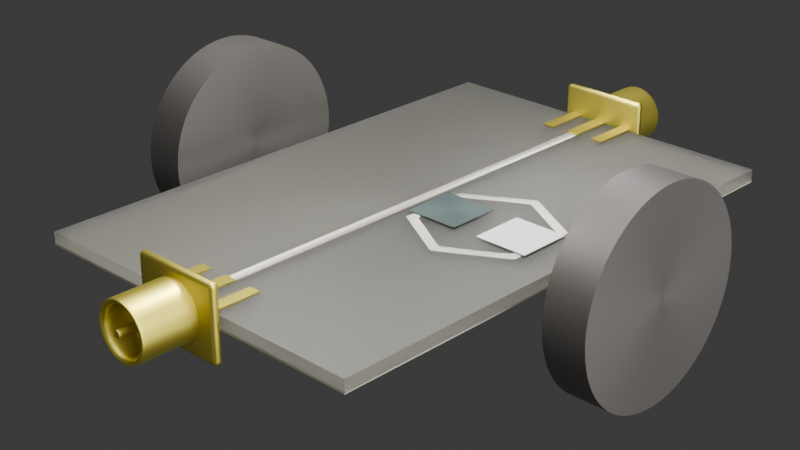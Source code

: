 # Source: 3d_model.blend  (saved by Blender 4.3.34; exported with 4.5.12 LTS)
import bpy
from mathutils import Matrix  # noqa: F401  (used for matrix-valued properties, if any)

bpy.ops.wm.read_factory_settings(use_empty=True)
scene = bpy.context.scene
scene.name = 'Scene'

# ---- collections
col_collection = bpy.data.collections.new('Collection'); scene.collection.children.link(col_collection)

# ---- materials (node trees are filled in below, after node groups)
mat_dielectric = bpy.data.materials.new('dielectric')
mat_dielectric.alpha_threshold = 0.0
mat_dielectric.roughness = 0.5
mat_dielectric.line_color = (0.0, 0.0, 0.0, 1.0)
mat_copper = bpy.data.materials.new('copper')
mat_brass = bpy.data.materials.new('brass')
mat_material_001 = bpy.data.materials.new('Material.001')
mat_py = bpy.data.materials.new('Py')
mat_yig = bpy.data.materials.new('YIG')

# ---- material node trees
mat_dielectric.use_nodes = True; mat_dielectric.node_tree.nodes.clear()
_N = mat_dielectric.node_tree.nodes; _L = mat_dielectric.node_tree.links
n0 = _N.new('ShaderNodeOutputMaterial'); n0.name = 'Material Output'; n0.location = (410, 325)
n1 = _N.new('ShaderNodeBsdfPrincipled'); n1.name = 'Principled BSDF'; n1.location = (-410, 307)
n1.inputs[3].default_value = 1.45
n2 = _N.new('ShaderNodeBsdfGlass'); n2.name = 'Glass BSDF'; n2.location = (43, 319)
n2.inputs[0].default_value = (0.6789, 0.6789, 0.6789, 1.0)
n2.inputs[1].default_value = 0.679
n2.inputs[2].default_value = 1.7
_L.new(n2.outputs[0], n0.inputs[0])
n0.is_active_output = True
mat_copper.use_nodes = True; mat_copper.node_tree.nodes.clear()
_N = mat_copper.node_tree.nodes; _L = mat_copper.node_tree.links
n0 = _N.new('ShaderNodeBsdfPrincipled'); n0.name = 'Principled BSDF'; n0.location = (-285, 304)
n1 = _N.new('ShaderNodeOutputMaterial'); n1.name = 'Material Output'; n1.location = (300, 300)
n2 = _N.new('ShaderNodeBsdfMetallic'); n2.name = 'Metallic BSDF'; n2.location = (-7, 270)
n2.inputs[0].default_value = (0.6163, 0.5976, 0.5121, 1.0)
n2.inputs[1].default_value = (0.3235, 0.3376, 0.3575, 1.0)
n2.inputs[4].default_value = 0.7036
n2.inputs[5].default_value = 0.4473
n2.inputs[6].default_value = 0.4945
_L.new(n2.outputs[0], n1.inputs[0])
n1.is_active_output = True
mat_brass.use_nodes = True; mat_brass.node_tree.nodes.clear()
_N = mat_brass.node_tree.nodes; _L = mat_brass.node_tree.links
n0 = _N.new('ShaderNodeBsdfPrincipled'); n0.name = 'Principled BSDF'; n0.location = (-285, 304)
n1 = _N.new('ShaderNodeOutputMaterial'); n1.name = 'Material Output'; n1.location = (300, 300)
n2 = _N.new('ShaderNodeBsdfMetallic'); n2.name = 'Metallic BSDF'; n2.location = (-7, 270)
n2.inputs[0].default_value = (0.7621, 0.6507, 0.1043, 1.0)
n2.inputs[4].default_value = 0.4236
n2.inputs[6].default_value = 0.1127
_L.new(n2.outputs[0], n1.inputs[0])
n1.is_active_output = True
mat_material_001.use_nodes = True; mat_material_001.node_tree.nodes.clear()
_N = mat_material_001.node_tree.nodes; _L = mat_material_001.node_tree.links
n0 = _N.new('ShaderNodeBsdfPrincipled'); n0.name = 'Principled BSDF'; n0.location = (-307, 287)
n0.inputs[0].default_value = (0.6974, 0.6974, 0.6974, 1.0)
n0.inputs[1].default_value = 0.6255
n0.inputs[8].default_value = 0.09091
n1 = _N.new('ShaderNodeOutputMaterial'); n1.name = 'Material Output'; n1.location = (300, 300)
n2 = _N.new('ShaderNodeTexNoise'); n2.name = 'Noise Texture'; n2.location = (-511, 210)
n2.noise_type = 'HYBRID_MULTIFRACTAL'
n2.inputs[2].default_value = 85.7
n2.inputs[3].default_value = 1.7
n2.inputs[4].default_value = 0.4
n3 = _N.new('ShaderNodeBsdfMetallic'); n3.name = 'Metallic BSDF'; n3.location = (20, 276)
n3.inputs[0].default_value = (0.1751, 0.1642, 0.1541, 1.0)
n3.inputs[2].default_value = (2.757, 7.313, 2.231)
n3.inputs[4].default_value = 0.6091
n3.inputs[5].default_value = 0.1309
n3.inputs[6].default_value = 0.1418
_L.new(n2.outputs[0], n0.inputs[2])
_L.new(n3.outputs[0], n1.inputs[0])
n1.is_active_output = True
mat_py.use_nodes = True; mat_py.node_tree.nodes.clear()
_N = mat_py.node_tree.nodes; _L = mat_py.node_tree.links
n0 = _N.new('ShaderNodeBsdfPrincipled'); n0.name = 'Principled BSDF'; n0.location = (10, 300)
n1 = _N.new('ShaderNodeOutputMaterial'); n1.name = 'Material Output'; n1.location = (300, 300)
n2 = _N.new('ShaderNodeBsdfMetallic'); n2.name = 'Metallic BSDF'; n2.location = (-282, 290)
n2.inputs[0].default_value = (0.09955, 0.1325, 0.1263, 1.0)
n2.inputs[4].default_value = 0.7764
n2.inputs[5].default_value = 0.2691
_L.new(n2.outputs[0], n1.inputs[0])
n1.is_active_output = True
mat_yig.use_nodes = True; mat_yig.node_tree.nodes.clear()
_N = mat_yig.node_tree.nodes; _L = mat_yig.node_tree.links
n0 = _N.new('ShaderNodeBsdfPrincipled'); n0.name = 'Principled BSDF'; n0.location = (10, 300)
n1 = _N.new('ShaderNodeOutputMaterial'); n1.name = 'Material Output'; n1.location = (300, 300)
n2 = _N.new('ShaderNodeBsdfAnisotropic'); n2.name = 'Glossy BSDF'; n2.location = (-278, 266)
n2.inputs[1].default_value = 0.8889
_L.new(n2.outputs[0], n1.inputs[0])
n1.is_active_output = True

# ---- world
world_world = bpy.data.worlds.new('World'); scene.world = world_world
world_world.use_nodes = True; world_world.node_tree.nodes.clear()
_N = world_world.node_tree.nodes; _L = world_world.node_tree.links
n0 = _N.new('ShaderNodeOutputWorld'); n0.name = 'World Output'; n0.location = (300, 300)
n1 = _N.new('ShaderNodeBackground'); n1.name = 'Background'; n1.location = (10, 300)
n1.inputs[0].default_value = (0.05088, 0.05088, 0.05088, 1.0)
_L.new(n1.outputs[0], n0.inputs[0])
n0.is_active_output = True
world_world.color = (0.05088, 0.05088, 0.05088)
world_world.sun_shadow_jitter_overblur = 0.0

# ---- cameras
cam_camera_001 = bpy.data.cameras.new('Camera.001')
cam_camera_001.clip_start = 1e-05
cam_camera_001.clip_end = 1.0
cam_camera_001.lens = 189.0
cam_camera_001.sensor_width = 100.0

# ---- lights
light_point = bpy.data.lights.new('Point', 'POINT')
light_point.energy = 0.01
light_point_001 = bpy.data.lights.new('Point.001', 'POINT')
light_point_001.energy = 0.01
light_area = bpy.data.lights.new('Area', 'AREA')
light_area.energy = 0.03
light_area.size = 1.0
light_area.size_y = 1.0
light_area_001 = bpy.data.lights.new('Area.001', 'AREA')
light_area_001.energy = 0.2
light_area_001.size = 0.3471
light_area_001.size_y = 1.0
light_area_002 = bpy.data.lights.new('Area.002', 'AREA')
light_area_002.energy = 0.005
light_area_002.size = 1.0
light_area_002.size_y = 1.0
light_area_004 = bpy.data.lights.new('Area.004', 'AREA')
light_area_004.energy = 0.05
light_area_004.size = 1.0
light_area_004.size_y = 1.0
light_spot_001 = bpy.data.lights.new('Spot.001', 'SPOT')
light_spot_001.energy = 5.0
light_spot_001.spot_size = 0.03491

# ---- meshes
me_cube = bpy.data.meshes.new('Cube')
me_cube.from_pydata([(0.015, 0.01, 0.00032), (0.015, 0.01, -0.00032), (0.015, -0.01, 0.00032), (0.015, -0.01, -0.00032), (-0.015, 0.01, 0.00032), (-0.015, 0.01, -0.00032), (-0.015, -0.01, 0.00032), (-0.015, -0.01, -0.00032)], [], [(0, 4, 6, 2), (3, 2, 6, 7), (7, 6, 4, 5), (5, 1, 3, 7), (1, 0, 2, 3), (5, 4, 0, 1)])
_uv = me_cube.uv_layers.new(name='UVMap')
_uv.uv.foreach_set('vector', [0.625, 0.5, 0.875, 0.5, 0.875, 0.75, 0.625, 0.75, 0.375, 0.75, 0.625, 0.75, 0.625, 1.0, 0.375, 1.0, 0.375, 0.0, 0.625, 0.0, 0.625, 0.25, 0.375, 0.25, 0.125, 0.5, 0.375, 0.5, 0.375, 0.75, 0.125, 0.75, 0.375, 0.5, 0.625, 0.5, 0.625, 0.75, 0.375, 0.75, 0.375, 0.25, 0.625, 0.25, 0.625, 0.5, 0.375, 0.5])
me_cube.materials.append(mat_dielectric)
me_cube.use_mirror_vertex_groups = False
me_cube.update()
me_cube_001 = bpy.data.meshes.new('Cube.001')
me_cube_001.from_pydata([(0.015, 0.01, -0.0003025), (0.015, 0.01, -0.0004056), (0.015, -0.01, -0.0003025), (0.015, -0.01, -0.0004056), (-0.015, 0.01, -0.0003025), (-0.015, 0.01, -0.0004056), (-0.015, -0.01, -0.0003025), (-0.015, -0.01, -0.0004056)], [], [(0, 4, 6, 2), (3, 2, 6, 7), (7, 6, 4, 5), (5, 1, 3, 7), (1, 0, 2, 3), (5, 4, 0, 1)])
_uv = me_cube_001.uv_layers.new(name='UVMap')
_uv.uv.foreach_set('vector', [0.625, 0.5, 0.875, 0.5, 0.875, 0.75, 0.625, 0.75, 0.375, 0.75, 0.625, 0.75, 0.625, 1.0, 0.375, 1.0, 0.375, 0.0, 0.625, 0.0, 0.625, 0.25, 0.375, 0.25, 0.125, 0.5, 0.375, 0.5, 0.375, 0.75, 0.125, 0.75, 0.375, 0.5, 0.625, 0.5, 0.625, 0.75, 0.375, 0.75, 0.375, 0.25, 0.625, 0.25, 0.625, 0.5, 0.375, 0.5])
me_cube_001.materials.append(mat_copper)
me_cube_001.use_mirror_vertex_groups = False
me_cube_001.update()
me_cube_002 = bpy.data.meshes.new('Cube.002')
me_cube_002.from_pydata([(-0.015, -0.000285, 0.0003025), (-0.015, -0.000285, 0.0003375), (-0.015, 0.000285, 0.0003025), (-0.015, 0.000285, 0.0003375), (0.015, -0.000285, 0.0003025), (0.015, -0.000285, 0.0003375), (0.015, 0.000285, 0.0003025), (0.015, 0.000285, 0.0003375)], [], [(0, 1, 3, 2), (2, 3, 7, 6), (6, 7, 5, 4), (4, 5, 1, 0), (2, 6, 4, 0), (7, 3, 1, 5)])
_uv = me_cube_002.uv_layers.new(name='UVMap')
_uv.uv.foreach_set('vector', [0.375, 0.0, 0.625, 0.0, 0.625, 0.25, 0.375, 0.25, 0.375, 0.25, 0.625, 0.25, 0.625, 0.5, 0.375, 0.5, 0.375, 0.5, 0.625, 0.5, 0.625, 0.75, 0.375, 0.75, 0.375, 0.75, 0.625, 0.75, 0.625, 1.0, 0.375, 1.0, 0.125, 0.5, 0.375, 0.5, 0.375, 0.75, 0.125, 0.75, 0.625, 0.5, 0.875, 0.5, 0.875, 0.75, 0.625, 0.75])
me_cube_002.materials.append(mat_copper)
me_cube_002.update()
me_torus = bpy.data.meshes.new('Torus')
me_torus.from_pydata([(0.004, 0.0, 0.0), (0.00385, 0.0, 0.0002598), (0.00355, 0.0, 0.0002598), (0.0034, 0.0, 3.674e-20), (0.00355, 0.0, -0.0002598), (0.00385, 0.0, -0.0002598), (0.002, 0.003464, 0.0), (0.001925, 0.003334, 0.0002598), (0.001775, 0.003074, 0.0002598), (0.0017, 0.002944, 3.674e-20), (0.001775, 0.003074, -0.0002598), (0.001925, 0.003334, -0.0002598), (-0.002, 0.003464, 0.0), (-0.001925, 0.003334, 0.0002598), (-0.001775, 0.003074, 0.0002598), (-0.0017, 0.002944, 3.674e-20), (-0.001775, 0.003074, -0.0002598), (-0.001925, 0.003334, -0.0002598), (-0.004, 3.497e-10, 0.0), (-0.00385, 3.366e-10, 0.0002598), (-0.00355, 3.104e-10, 0.0002598), (-0.0034, 2.972e-10, 3.674e-20), (-0.00355, 3.104e-10, -0.0002598), (-0.00385, 3.366e-10, -0.0002598), (-0.002, -0.003464, 0.0), (-0.001925, -0.003334, 0.0002598), (-0.001775, -0.003074, 0.0002598), (-0.0017, -0.002944, 3.674e-20), (-0.001775, -0.003074, -0.0002598), (-0.001925, -0.003334, -0.0002598), (0.002, -0.003464, 0.0), (0.001925, -0.003334, 0.0002598), (0.001775, -0.003074, 0.0002598), (0.0017, -0.002944, 3.674e-20), (0.001775, -0.003074, -0.0002598), (0.001925, -0.003334, -0.0002598)], [], [(0, 6, 7, 1), (1, 7, 8, 2), (2, 8, 9, 3), (3, 9, 10, 4), (4, 10, 11, 5), (5, 11, 6, 0), (6, 12, 13, 7), (7, 13, 14, 8), (8, 14, 15, 9), (9, 15, 16, 10), (10, 16, 17, 11), (11, 17, 12, 6), (12, 18, 19, 13), (13, 19, 20, 14), (14, 20, 21, 15), (15, 21, 22, 16), (16, 22, 23, 17), (17, 23, 18, 12), (18, 24, 25, 19), (19, 25, 26, 20), (20, 26, 27, 21), (21, 27, 28, 22), (22, 28, 29, 23), (23, 29, 24, 18), (24, 30, 31, 25), (25, 31, 32, 26), (26, 32, 33, 27), (27, 33, 34, 28), (28, 34, 35, 29), (29, 35, 30, 24), (30, 0, 1, 31), (31, 1, 2, 32), (32, 2, 3, 33), (33, 3, 4, 34), (34, 4, 5, 35), (35, 5, 0, 30)])
_uv = me_torus.uv_layers.new(name='UVMap')
_uv.uv.foreach_set('vector', [0.5, 0.5, 0.6667, 0.5, 0.6667, 0.6667, 0.5, 0.6667, 0.5, 0.6667, 0.6667, 0.6667, 0.6667, 0.8333, 0.5, 0.8333, 0.5, 0.8333, 0.6667, 0.8333, 0.6667, 1.0, 0.5, 1.0, 0.5, -1.11e-16, 0.6667, -1.11e-16, 0.6667, 0.1667, 0.5, 0.1667, 0.5, 0.1667, 0.6667, 0.1667, 0.6667, 0.3333, 0.5, 0.3333, 0.5, 0.3333, 0.6667, 0.3333, 0.6667, 0.5, 0.5, 0.5, 0.6667, 0.5, 0.8333, 0.5, 0.8333, 0.6667, 0.6667, 0.6667, 0.6667, 0.6667, 0.8333, 0.6667, 0.8333, 0.8333, 0.6667, 0.8333, 0.6667, 0.8333, 0.8333, 0.8333, 0.8333, 1.0, 0.6667, 1.0, 0.6667, -1.11e-16, 0.8333, -1.11e-16, 0.8333, 0.1667, 0.6667, 0.1667, 0.6667, 0.1667, 0.8333, 0.1667, 0.8333, 0.3333, 0.6667, 0.3333, 0.6667, 0.3333, 0.8333, 0.3333, 0.8333, 0.5, 0.6667, 0.5, 0.8333, 0.5, 1.0, 0.5, 1.0, 0.6667, 0.8333, 0.6667, 0.8333, 0.6667, 1.0, 0.6667, 1.0, 0.8333, 0.8333, 0.8333, 0.8333, 0.8333, 1.0, 0.8333, 1.0, 1.0, 0.8333, 1.0, 0.8333, -1.11e-16, 1.0, -1.11e-16, 1.0, 0.1667, 0.8333, 0.1667, 0.8333, 0.1667, 1.0, 0.1667, 1.0, 0.3333, 0.8333, 0.3333, 0.8333, 0.3333, 1.0, 0.3333, 1.0, 0.5, 0.8333, 0.5, -1.11e-16, 0.5, 0.1667, 0.5, 0.1667, 0.6667, -1.11e-16, 0.6667, -1.11e-16, 0.6667, 0.1667, 0.6667, 0.1667, 0.8333, -1.11e-16, 0.8333, -1.11e-16, 0.8333, 0.1667, 0.8333, 0.1667, 1.0, -1.11e-16, 1.0, -1.11e-16, -1.11e-16, 0.1667, -1.11e-16, 0.1667, 0.1667, -1.11e-16, 0.1667, -1.11e-16, 0.1667, 0.1667, 0.1667, 0.1667, 0.3333, -1.11e-16, 0.3333, -1.11e-16, 0.3333, 0.1667, 0.3333, 0.1667, 0.5, -1.11e-16, 0.5, 0.1667, 0.5, 0.3333, 0.5, 0.3333, 0.6667, 0.1667, 0.6667, 0.1667, 0.6667, 0.3333, 0.6667, 0.3333, 0.8333, 0.1667, 0.8333, 0.1667, 0.8333, 0.3333, 0.8333, 0.3333, 1.0, 0.1667, 1.0, 0.1667, -1.11e-16, 0.3333, -1.11e-16, 0.3333, 0.1667, 0.1667, 0.1667, 0.1667, 0.1667, 0.3333, 0.1667, 0.3333, 0.3333, 0.1667, 0.3333, 0.1667, 0.3333, 0.3333, 0.3333, 0.3333, 0.5, 0.1667, 0.5, 0.3333, 0.5, 0.5, 0.5, 0.5, 0.6667, 0.3333, 0.6667, 0.3333, 0.6667, 0.5, 0.6667, 0.5, 0.8333, 0.3333, 0.8333, 0.3333, 0.8333, 0.5, 0.8333, 0.5, 1.0, 0.3333, 1.0, 0.3333, -1.11e-16, 0.5, -1.11e-16, 0.5, 0.1667, 0.3333, 0.1667, 0.3333, 0.1667, 0.5, 0.1667, 0.5, 0.3333, 0.3333, 0.3333, 0.3333, 0.3333, 0.5, 0.3333, 0.5, 0.5, 0.3333, 0.5])
me_torus.materials.append(mat_copper)
me_torus.update()
me_cylinder_002 = bpy.data.meshes.new('Cylinder.002')
me_cylinder_002.from_pydata([(-1.63e-11, 0.0016, -0.001846), (-1.63e-11, 0.0016, 0.001154), (0.0006508, 0.001462, -0.001846), (0.0006508, 0.001462, 0.001154), (0.001189, 0.001071, -0.001846), (0.001189, 0.001071, 0.001154), (0.001522, 0.0004944, -0.001846), (0.001522, 0.0004944, 0.001154), (0.001591, -0.0001672, -0.001846), (0.001591, -0.0001672, 0.001154), (0.001386, -0.0008, -0.001846), (0.001386, -0.0008, 0.001154), (0.0009405, -0.001294, -0.001846), (0.0009405, -0.001294, 0.001154), (0.0003327, -0.001565, -0.001846), (0.0003327, -0.001565, 0.001154), (-0.0003327, -0.001565, -0.001846), (-0.0003327, -0.001565, 0.001154), (-0.0009405, -0.001294, -0.001846), (-0.0009405, -0.001294, 0.001154), (-0.001386, -0.0008, -0.001846), (-0.001386, -0.0008, 0.001154), (-0.001591, -0.0001672, -0.001846), (-0.001591, -0.0001672, 0.001154), (-0.001522, 0.0004944, -0.001846), (-0.001522, 0.0004944, 0.001154), (-0.001189, 0.001071, -0.001846), (-0.001189, 0.001071, 0.001154), (-0.0006508, 0.001462, -0.001846), (-0.0006508, 0.001462, 0.001154), (0.0004978, 0.001118, 0.001154), (-7.175e-12, 0.001224, 0.001154), (0.0009095, 0.0008189, 0.001154), (0.001164, 0.0003782, 0.001154), (0.001217, -0.0001279, 0.001154), (0.00106, -0.0006119, 0.001154), (0.0007194, -0.0009901, 0.001154), (0.0002545, -0.001197, 0.001154), (-0.0002545, -0.001197, 0.001154), (-0.0007194, -0.0009901, 0.001154), (-0.00106, -0.0006119, 0.001154), (-0.001217, -0.0001279, 0.001154), (-0.001164, 0.0003782, 0.001154), (-0.0009095, 0.0008189, 0.001154), (-0.0004978, 0.001118, 0.001154), (0.0004978, 0.001118, -0.0003173), (-7.175e-12, 0.001224, -0.0003173), (0.0009095, 0.0008189, -0.0003173), (0.001164, 0.0003782, -0.0003173), (0.001217, -0.0001279, -0.0003173), (0.00106, -0.0006119, -0.0003173), (0.0007194, -0.0009901, -0.0003173), (0.0002545, -0.001197, -0.0003173), (-0.0002545, -0.001197, -0.0003173), (-0.0007194, -0.0009901, -0.0003173), (-0.00106, -0.0006119, -0.0003173), (-0.001217, -0.0001279, -0.0003173), (-0.001164, 0.0003782, -0.0003173), (-0.0009095, 0.0008189, -0.0003173), (-0.0004978, 0.001118, -0.0003173), (8.93e-05, 0.0002006, -0.0003173), (1.26e-12, 0.0002196, -0.0003173), (0.0001632, 0.0001469, -0.0003173), (0.0002088, 6.785e-05, -0.0003173), (0.0002184, -2.295e-05, -0.0003173), (0.0001901, -0.0001098, -0.0003173), (0.0001291, -0.0001776, -0.0003173), (4.565e-05, -0.0002148, -0.0003173), (-4.565e-05, -0.0002148, -0.0003173), (-0.0001291, -0.0001776, -0.0003173), (-0.0001901, -0.0001098, -0.0003173), (-0.0002184, -2.295e-05, -0.0003173), (-0.0002088, 6.785e-05, -0.0003173), (-0.0001632, 0.0001469, -0.0003173), (-8.93e-05, 0.0002006, -0.0003173), (8.93e-05, 0.0002006, 0.001355), (1.26e-12, 0.0002196, 0.001355), (0.0001632, 0.0001469, 0.001355), (0.0002088, 6.785e-05, 0.001355), (0.0002184, -2.295e-05, 0.001355), (0.0001901, -0.0001098, 0.001355), (0.0001291, -0.0001776, 0.001355), (4.565e-05, -0.0002148, 0.001355), (-4.565e-05, -0.0002148, 0.001355), (-0.0001291, -0.0001776, 0.001355), (-0.0001901, -0.0001098, 0.001355), (-0.0002184, -2.295e-05, 0.001355), (-0.0002088, 6.785e-05, 0.001355), (-0.0001632, 0.0001469, 0.001355), (-8.93e-05, 0.0002006, 0.001355), (-1.63e-11, 0.0016, -0.001846), (0.0006508, 0.001462, -0.001846), (0.001189, 0.001071, -0.001846), (0.001522, 0.0004944, -0.001846), (0.001591, -0.0001672, -0.001846), (0.001386, -0.0008, -0.001846), (0.0009405, -0.001294, -0.001846), (0.0003327, -0.001565, -0.001846), (-0.0003327, -0.001565, -0.001846), (-0.0009405, -0.001294, -0.001846), (-0.001386, -0.0008, -0.001846), (-0.001591, -0.0001672, -0.001846), (-0.001522, 0.0004944, -0.001846), (-0.001189, 0.001071, -0.001846), (-0.0006508, 0.001462, -0.001846), (-1.63e-11, 0.0016, 0.001154), (0.0006508, 0.001462, 0.001154), (0.001189, 0.001071, 0.001154), (0.001522, 0.0004944, 0.001154), (0.001591, -0.0001672, 0.001154), (0.001386, -0.0008, 0.001154), (0.0009405, -0.001294, 0.001154), (0.0003327, -0.001565, 0.001154), (-0.0003327, -0.001565, 0.001154), (-0.0009405, -0.001294, 0.001154), (-0.001386, -0.0008, 0.001154), (-0.001591, -0.0001672, 0.001154), (-0.001522, 0.0004944, 0.001154), (-0.001189, 0.001071, 0.001154), (-0.0006508, 0.001462, 0.001154), (-0.0001632, 0.0001469, 0.001355), (-8.93e-05, 0.0002006, 0.001355), (0.0001291, -0.0001776, 0.001355), (4.565e-05, -0.0002148, 0.001355), (1.26e-12, 0.0002196, 0.001355), (-4.565e-05, -0.0002148, 0.001355), (8.93e-05, 0.0002006, 0.001355), (-0.0001291, -0.0001776, 0.001355), (0.0001632, 0.0001469, 0.001355), (-0.0001901, -0.0001098, 0.001355), (0.0002088, 6.785e-05, 0.001355), (-0.0002184, -2.295e-05, 0.001355), (0.0002184, -2.295e-05, 0.001355), (-0.0002088, 6.785e-05, 0.001355), (0.0001901, -0.0001098, 0.001355), (0.0006508, 0.001462, -0.001846), (0.001189, 0.001071, -0.001846), (0.001522, 0.0004944, -0.001846), (0.001591, -0.0001672, -0.001846), (0.001386, -0.0008, -0.001846), (0.0009405, -0.001294, -0.001846), (0.0003327, -0.001565, -0.001846), (-0.0003327, -0.001565, -0.001846), (-0.0009405, -0.001294, -0.001846), (-0.001386, -0.0008, -0.001846), (-0.001591, -0.0001672, -0.001846), (-0.001522, 0.0004944, -0.001846), (-0.001189, 0.001071, -0.001846), (-0.0006508, 0.001462, -0.001846), (-1.63e-11, 0.0016, -0.001846)], [], [(105, 1, 3, 106), (106, 3, 5, 107), (107, 5, 7, 108), (108, 7, 9, 109), (109, 9, 11, 110), (110, 11, 13, 111), (111, 13, 15, 112), (112, 15, 17, 113), (113, 17, 19, 114), (114, 19, 21, 115), (115, 21, 23, 116), (116, 23, 25, 117), (117, 25, 27, 118), (11, 9, 34, 35), (118, 27, 29, 119), (119, 29, 1, 105), (0, 2, 4, 6, 8, 10, 12, 14, 16, 18, 20, 22, 24, 26, 28), (37, 36, 51, 52), (21, 19, 39, 40), (1, 29, 44, 31), (7, 5, 32, 33), (17, 15, 37, 38), (3, 1, 31, 30), (27, 25, 42, 43), (13, 11, 35, 36), (23, 21, 40, 41), (9, 7, 33, 34), (19, 17, 38, 39), (29, 27, 43, 44), (5, 3, 30, 32), (15, 13, 36, 37), (25, 23, 41, 42), (59, 58, 73, 74), (31, 44, 59, 46), (38, 37, 52, 53), (30, 31, 46, 45), (39, 38, 53, 54), (32, 30, 45, 47), (40, 39, 54, 55), (33, 32, 47, 48), (41, 40, 55, 56), (34, 33, 48, 49), (42, 41, 56, 57), (35, 34, 49, 50), (43, 42, 57, 58), (36, 35, 50, 51), (44, 43, 58, 59), (121, 120, 88, 89), (52, 51, 66, 67), (46, 59, 74, 61), (53, 52, 67, 68), (45, 46, 61, 60), (54, 53, 68, 69), (47, 45, 60, 62), (55, 54, 69, 70), (48, 47, 62, 63), (56, 55, 70, 71), (49, 48, 63, 64), (57, 56, 71, 72), (50, 49, 64, 65), (58, 57, 72, 73), (51, 50, 65, 66), (75, 76, 89, 88, 87, 86, 85, 84, 83, 82, 81, 80, 79, 78, 77), (123, 122, 81, 82), (124, 121, 89, 76), (125, 123, 82, 83), (126, 124, 76, 75), (127, 125, 83, 84), (128, 126, 75, 77), (129, 127, 84, 85), (130, 128, 77, 78), (131, 129, 85, 86), (132, 130, 78, 79), (133, 131, 86, 87), (134, 132, 79, 80), (120, 133, 87, 88), (122, 134, 80, 81), (28, 104, 90, 0), (26, 103, 104, 28), (24, 102, 103, 26), (22, 101, 102, 24), (20, 100, 101, 22), (18, 99, 100, 20), (16, 98, 99, 18), (14, 97, 98, 16), (12, 96, 97, 14), (10, 95, 96, 12), (8, 94, 95, 10), (6, 93, 94, 8), (4, 92, 93, 6), (2, 91, 92, 4), (0, 90, 91, 2), (148, 119, 105, 149), (147, 118, 119, 148), (146, 117, 118, 147), (145, 116, 117, 146), (144, 115, 116, 145), (143, 114, 115, 144), (142, 113, 114, 143), (141, 112, 113, 142), (140, 111, 112, 141), (139, 110, 111, 140), (138, 109, 110, 139), (137, 108, 109, 138), (136, 107, 108, 137), (135, 106, 107, 136), (149, 105, 106, 135), (66, 65, 134, 122), (73, 72, 133, 120), (65, 64, 132, 134), (72, 71, 131, 133), (64, 63, 130, 132), (71, 70, 129, 131), (63, 62, 128, 130), (70, 69, 127, 129), (62, 60, 126, 128), (69, 68, 125, 127), (60, 61, 124, 126), (68, 67, 123, 125), (61, 74, 121, 124), (67, 66, 122, 123), (74, 73, 120, 121), (90, 149, 135, 91), (91, 135, 136, 92), (92, 136, 137, 93), (93, 137, 138, 94), (94, 138, 139, 95), (95, 139, 140, 96), (96, 140, 141, 97), (97, 141, 142, 98), (98, 142, 143, 99), (99, 143, 144, 100), (100, 144, 145, 101), (101, 145, 146, 102), (102, 146, 147, 103), (103, 147, 148, 104), (104, 148, 149, 90)])
_uv = me_cylinder_002.uv_layers.new(name='UVMap')
_uv.uv.foreach_set('vector', [1.0, 1.0, 1.0, 1.0, 0.9333, 1.0, 0.9333, 1.0, 0.9333, 1.0, 0.9333, 1.0, 0.8667, 1.0, 0.8667, 1.0, 0.8667, 1.0, 0.8667, 1.0, 0.8, 1.0, 0.8, 1.0, 0.8, 1.0, 0.8, 1.0, 0.7333, 1.0, 0.7333, 1.0, 0.7333, 1.0, 0.7333, 1.0, 0.6667, 1.0, 0.6667, 1.0, 0.6667, 1.0, 0.6667, 1.0, 0.6, 1.0, 0.6, 1.0, 0.6, 1.0, 0.6, 1.0, 0.5333, 1.0, 0.5333, 1.0, 0.5333, 1.0, 0.5333, 1.0, 0.4667, 1.0, 0.4667, 1.0, 0.4667, 1.0, 0.4667, 1.0, 0.4, 1.0, 0.4, 1.0, 0.4, 1.0, 0.4, 1.0, 0.3333, 1.0, 0.3333, 1.0, 0.3333, 1.0, 0.3333, 1.0, 0.2667, 1.0, 0.2667, 1.0, 0.2667, 1.0, 0.2667, 1.0, 0.2, 1.0, 0.2, 1.0, 0.2, 1.0, 0.2, 1.0, 0.1333, 1.0, 0.1333, 1.0, 0.6667, 1.0, 0.7333, 1.0, 0.7333, 1.0, 0.6667, 1.0, 0.1333, 1.0, 0.1333, 1.0, 0.06667, 1.0, 0.06667, 1.0, 0.06667, 1.0, 0.06667, 1.0, 4.47e-08, 1.0, 4.47e-08, 1.0, 0.75, 0.49, 0.8476, 0.4693, 0.9284, 0.4106, 0.9783, 0.3242, 0.9887, 0.2249, 0.9578, 0.13, 0.8911, 0.05584, 0.7999, 0.01524, 0.7001, 0.01524, 0.6089, 0.05584, 0.5422, 0.13, 0.5113, 0.2249, 0.5217, 0.3242, 0.5716, 0.4106, 0.6524, 0.4693, 0.5333, 1.0, 0.6, 1.0, 0.6, 1.0, 0.5333, 1.0, 0.3333, 1.0, 0.4, 1.0, 0.4, 1.0, 0.3333, 1.0, 4.47e-08, 1.0, 0.06667, 1.0, 0.06667, 1.0, 4.47e-08, 1.0, 0.8, 1.0, 0.8667, 1.0, 0.8667, 1.0, 0.8, 1.0, 0.4667, 1.0, 0.5333, 1.0, 0.5333, 1.0, 0.4667, 1.0, 0.9333, 1.0, 1.0, 1.0, 1.0, 1.0, 0.9333, 1.0, 0.1333, 1.0, 0.2, 1.0, 0.2, 1.0, 0.1333, 1.0, 0.6, 1.0, 0.6667, 1.0, 0.6667, 1.0, 0.6, 1.0, 0.2667, 1.0, 0.3333, 1.0, 0.3333, 1.0, 0.2667, 1.0, 0.7333, 1.0, 0.8, 1.0, 0.8, 1.0, 0.7333, 1.0, 0.4, 1.0, 0.4667, 1.0, 0.4667, 1.0, 0.4, 1.0, 0.06667, 1.0, 0.1333, 1.0, 0.1333, 1.0, 0.06667, 1.0, 0.8667, 1.0, 0.9333, 1.0, 0.9333, 1.0, 0.8667, 1.0, 0.5333, 1.0, 0.6, 1.0, 0.6, 1.0, 0.5333, 1.0, 0.2, 1.0, 0.2667, 1.0, 0.2667, 1.0, 0.2, 1.0, 0.06667, 1.0, 0.1333, 1.0, 0.1333, 1.0, 0.06667, 1.0, 4.47e-08, 1.0, 0.06667, 1.0, 0.06667, 1.0, 4.47e-08, 1.0, 0.4667, 1.0, 0.5333, 1.0, 0.5333, 1.0, 0.4667, 1.0, 0.9333, 1.0, 1.0, 1.0, 1.0, 1.0, 0.9333, 1.0, 0.4, 1.0, 0.4667, 1.0, 0.4667, 1.0, 0.4, 1.0, 0.8667, 1.0, 0.9333, 1.0, 0.9333, 1.0, 0.8667, 1.0, 0.3333, 1.0, 0.4, 1.0, 0.4, 1.0, 0.3333, 1.0, 0.8, 1.0, 0.8667, 1.0, 0.8667, 1.0, 0.8, 1.0, 0.2667, 1.0, 0.3333, 1.0, 0.3333, 1.0, 0.2667, 1.0, 0.7333, 1.0, 0.8, 1.0, 0.8, 1.0, 0.7333, 1.0, 0.2, 1.0, 0.2667, 1.0, 0.2667, 1.0, 0.2, 1.0, 0.6667, 1.0, 0.7333, 1.0, 0.7333, 1.0, 0.6667, 1.0, 0.1333, 1.0, 0.2, 1.0, 0.2, 1.0, 0.1333, 1.0, 0.6, 1.0, 0.6667, 1.0, 0.6667, 1.0, 0.6, 1.0, 0.06667, 1.0, 0.1333, 1.0, 0.1333, 1.0, 0.06667, 1.0, 0.06667, 1.0, 0.1333, 1.0, 0.1333, 1.0, 0.06667, 1.0, 0.5333, 1.0, 0.6, 1.0, 0.6, 1.0, 0.5333, 1.0, 4.47e-08, 1.0, 0.06667, 1.0, 0.06667, 1.0, 4.47e-08, 1.0, 0.4667, 1.0, 0.5333, 1.0, 0.5333, 1.0, 0.4667, 1.0, 0.9333, 1.0, 1.0, 1.0, 1.0, 1.0, 0.9333, 1.0, 0.4, 1.0, 0.4667, 1.0, 0.4667, 1.0, 0.4, 1.0, 0.8667, 1.0, 0.9333, 1.0, 0.9333, 1.0, 0.8667, 1.0, 0.3333, 1.0, 0.4, 1.0, 0.4, 1.0, 0.3333, 1.0, 0.8, 1.0, 0.8667, 1.0, 0.8667, 1.0, 0.8, 1.0, 0.2667, 1.0, 0.3333, 1.0, 0.3333, 1.0, 0.2667, 1.0, 0.7333, 1.0, 0.8, 1.0, 0.8, 1.0, 0.7333, 1.0, 0.2, 1.0, 0.2667, 1.0, 0.2667, 1.0, 0.2, 1.0, 0.6667, 1.0, 0.7333, 1.0, 0.7333, 1.0, 0.6667, 1.0, 0.1333, 1.0, 0.2, 1.0, 0.2, 1.0, 0.1333, 1.0, 0.6, 1.0, 0.6667, 1.0, 0.6667, 1.0, 0.6, 1.0, 0.3476, 0.4693, 0.25, 0.49, 0.1524, 0.4693, 0.07165, 0.4106, 0.02175, 0.3242, 0.01131, 0.2249, 0.04215, 0.13, 0.1089, 0.05584, 0.2001, 0.01524, 0.2999, 0.01524, 0.3911, 0.05584, 0.4578, 0.13, 0.4887, 0.2249, 0.4783, 0.3242, 0.4284, 0.4106, 0.5333, 1.0, 0.6, 1.0, 0.6, 1.0, 0.5333, 1.0, 4.473e-08, 1.0, 0.06667, 1.0, 0.06667, 1.0, 4.47e-08, 1.0, 0.4667, 1.0, 0.5333, 1.0, 0.5333, 1.0, 0.4667, 1.0, 0.9333, 1.0, 1.0, 1.0, 1.0, 1.0, 0.9333, 1.0, 0.4, 1.0, 0.4667, 1.0, 0.4667, 1.0, 0.4, 1.0, 0.8667, 1.0, 0.9333, 1.0, 0.9333, 1.0, 0.8667, 1.0, 0.3333, 1.0, 0.4, 1.0, 0.4, 1.0, 0.3333, 1.0, 0.8, 1.0, 0.8667, 1.0, 0.8667, 1.0, 0.8, 1.0, 0.2667, 1.0, 0.3333, 1.0, 0.3333, 1.0, 0.2667, 1.0, 0.7333, 1.0, 0.8, 1.0, 0.8, 1.0, 0.7333, 1.0, 0.2, 1.0, 0.2667, 1.0, 0.2667, 1.0, 0.2, 1.0, 0.6667, 1.0, 0.7333, 1.0, 0.7333, 1.0, 0.6667, 1.0, 0.1333, 1.0, 0.2, 1.0, 0.2, 1.0, 0.1333, 1.0, 0.6, 1.0, 0.6667, 1.0, 0.6667, 1.0, 0.6, 1.0, 0.06667, 0.5, 0.06667, 0.5, 4.47e-08, 0.5, 4.47e-08, 0.5, 0.1333, 0.5, 0.1333, 0.5, 0.06667, 0.5, 0.06667, 0.5, 0.2, 0.5, 0.2, 0.5, 0.1333, 0.5, 0.1333, 0.5, 0.2667, 0.5, 0.2667, 0.5, 0.2, 0.5, 0.2, 0.5, 0.3333, 0.5, 0.3333, 0.5, 0.2667, 0.5, 0.2667, 0.5, 0.4, 0.5, 0.4, 0.5, 0.3333, 0.5, 0.3333, 0.5, 0.4667, 0.5, 0.4667, 0.5, 0.4, 0.5, 0.4, 0.5, 0.5333, 0.5, 0.5333, 0.5, 0.4667, 0.5, 0.4667, 0.5, 0.6, 0.5, 0.6, 0.5, 0.5333, 0.5, 0.5333, 0.5, 0.6667, 0.5, 0.6667, 0.5, 0.6, 0.5, 0.6, 0.5, 0.7333, 0.5, 0.7333, 0.5, 0.6667, 0.5, 0.6667, 0.5, 0.8, 0.5, 0.8, 0.5, 0.7333, 0.5, 0.7333, 0.5, 0.8667, 0.5, 0.8667, 0.5, 0.8, 0.5, 0.8, 0.5, 0.9333, 0.5, 0.9333, 0.5, 0.8667, 0.5, 0.8667, 0.5, 1.0, 0.5, 1.0, 0.5, 0.9333, 0.5, 0.9333, 0.5, 0.06667, 0.5, 0.06667, 1.0, 4.47e-08, 1.0, 4.47e-08, 0.5, 0.1333, 0.5, 0.1333, 1.0, 0.06667, 1.0, 0.06667, 0.5, 0.2, 0.5, 0.2, 1.0, 0.1333, 1.0, 0.1333, 0.5, 0.2667, 0.5, 0.2667, 1.0, 0.2, 1.0, 0.2, 0.5, 0.3333, 0.5, 0.3333, 1.0, 0.2667, 1.0, 0.2667, 0.5, 0.4, 0.5, 0.4, 1.0, 0.3333, 1.0, 0.3333, 0.5, 0.4667, 0.5, 0.4667, 1.0, 0.4, 1.0, 0.4, 0.5, 0.5333, 0.5, 0.5333, 1.0, 0.4667, 1.0, 0.4667, 0.5, 0.6, 0.5, 0.6, 1.0, 0.5333, 1.0, 0.5333, 0.5, 0.6667, 0.5, 0.6667, 1.0, 0.6, 1.0, 0.6, 0.5, 0.7333, 0.5, 0.7333, 1.0, 0.6667, 1.0, 0.6667, 0.5, 0.8, 0.5, 0.8, 1.0, 0.7333, 1.0, 0.7333, 0.5, 0.8667, 0.5, 0.8667, 1.0, 0.8, 1.0, 0.8, 0.5, 0.9333, 0.5, 0.9333, 1.0, 0.8667, 1.0, 0.8667, 0.5, 1.0, 0.5, 1.0, 1.0, 0.9333, 1.0, 0.9333, 0.5, 0.6, 1.0, 0.6667, 1.0, 0.6667, 1.0, 0.6, 1.0, 0.1333, 1.0, 0.2, 1.0, 0.2, 1.0, 0.1333, 1.0, 0.6667, 1.0, 0.7333, 1.0, 0.7333, 1.0, 0.6667, 1.0, 0.2, 1.0, 0.2667, 1.0, 0.2667, 1.0, 0.2, 1.0, 0.7333, 1.0, 0.8, 1.0, 0.8, 1.0, 0.7333, 1.0, 0.2667, 1.0, 0.3333, 1.0, 0.3333, 1.0, 0.2667, 1.0, 0.8, 1.0, 0.8667, 1.0, 0.8667, 1.0, 0.8, 1.0, 0.3333, 1.0, 0.4, 1.0, 0.4, 1.0, 0.3333, 1.0, 0.8667, 1.0, 0.9333, 1.0, 0.9333, 1.0, 0.8667, 1.0, 0.4, 1.0, 0.4667, 1.0, 0.4667, 1.0, 0.4, 1.0, 0.9333, 1.0, 1.0, 1.0, 1.0, 1.0, 0.9333, 1.0, 0.4667, 1.0, 0.5333, 1.0, 0.5333, 1.0, 0.4667, 1.0, 4.47e-08, 1.0, 0.06667, 1.0, 0.06667, 1.0, 4.473e-08, 1.0, 0.5333, 1.0, 0.6, 1.0, 0.6, 1.0, 0.5333, 1.0, 0.06667, 1.0, 0.1333, 1.0, 0.1333, 1.0, 0.06667, 1.0, 1.0, 0.5, 1.0, 0.5, 0.9333, 0.5, 0.9333, 0.5, 0.9333, 0.5, 0.9333, 0.5, 0.8667, 0.5, 0.8667, 0.5, 0.8667, 0.5, 0.8667, 0.5, 0.8, 0.5, 0.8, 0.5, 0.8, 0.5, 0.8, 0.5, 0.7333, 0.5, 0.7333, 0.5, 0.7333, 0.5, 0.7333, 0.5, 0.6667, 0.5, 0.6667, 0.5, 0.6667, 0.5, 0.6667, 0.5, 0.6, 0.5, 0.6, 0.5, 0.6, 0.5, 0.6, 0.5, 0.5333, 0.5, 0.5333, 0.5, 0.5333, 0.5, 0.5333, 0.5, 0.4667, 0.5, 0.4667, 0.5, 0.4667, 0.5, 0.4667, 0.5, 0.4, 0.5, 0.4, 0.5, 0.4, 0.5, 0.4, 0.5, 0.3333, 0.5, 0.3333, 0.5, 0.3333, 0.5, 0.3333, 0.5, 0.2667, 0.5, 0.2667, 0.5, 0.2667, 0.5, 0.2667, 0.5, 0.2, 0.5, 0.2, 0.5, 0.2, 0.5, 0.2, 0.5, 0.1333, 0.5, 0.1333, 0.5, 0.1333, 0.5, 0.1333, 0.5, 0.06667, 0.5, 0.06667, 0.5, 0.06667, 0.5, 0.06667, 0.5, 4.47e-08, 0.5, 4.47e-08, 0.5])
me_cylinder_002.materials.append(mat_brass)
me_cylinder_002.update()
me_cube_003 = bpy.data.meshes.new('Cube.003')
me_cube_003.from_pydata([(-8.305e-05, -0.001, -0.0006619), (-8.305e-05, -0.001, 0.0006619), (-8.305e-05, 0.001, -0.0006619), (-8.305e-05, 0.001, 0.0006619), (8.305e-05, -0.001, -0.0006619), (8.305e-05, -0.001, 0.0006619), (8.305e-05, 0.001, -0.0006619), (8.305e-05, 0.001, 0.0006619)], [], [(0, 1, 3, 2), (2, 3, 7, 6), (6, 7, 5, 4), (4, 5, 1, 0), (2, 6, 4, 0), (7, 3, 1, 5)])
me_cube_003.polygons.foreach_set('use_smooth', [True] * 6)
_uv = me_cube_003.uv_layers.new(name='UVMap')
_uv.uv.foreach_set('vector', [0.375, 0.0, 0.625, 0.0, 0.625, 0.25, 0.375, 0.25, 0.375, 0.25, 0.625, 0.25, 0.625, 0.5, 0.375, 0.5, 0.375, 0.5, 0.625, 0.5, 0.625, 0.75, 0.375, 0.75, 0.375, 0.75, 0.625, 0.75, 0.625, 1.0, 0.375, 1.0, 0.125, 0.5, 0.375, 0.5, 0.375, 0.75, 0.125, 0.75, 0.625, 0.5, 0.875, 0.5, 0.875, 0.75, 0.625, 0.75])
me_cube_003.materials.append(mat_brass)
me_cube_003.update()
me_cube_004 = bpy.data.meshes.new('Cube.004')
me_cube_004.from_pydata([(-8.305e-05, -0.001, -0.0006619), (-8.305e-05, -0.001, 0.0006619), (-8.305e-05, 0.001, -0.0006619), (-8.305e-05, 0.001, 0.0006619), (8.305e-05, -0.001, -0.0006619), (8.305e-05, -0.001, 0.0006619), (8.305e-05, 0.001, -0.0006619), (8.305e-05, 0.001, 0.0006619)], [], [(0, 1, 3, 2), (2, 3, 7, 6), (6, 7, 5, 4), (4, 5, 1, 0), (2, 6, 4, 0), (7, 3, 1, 5)])
_uv = me_cube_004.uv_layers.new(name='UVMap')
_uv.uv.foreach_set('vector', [0.375, 0.0, 0.625, 0.0, 0.625, 0.25, 0.375, 0.25, 0.375, 0.25, 0.625, 0.25, 0.625, 0.5, 0.375, 0.5, 0.375, 0.5, 0.625, 0.5, 0.625, 0.75, 0.375, 0.75, 0.375, 0.75, 0.625, 0.75, 0.625, 1.0, 0.375, 1.0, 0.125, 0.5, 0.375, 0.5, 0.375, 0.75, 0.125, 0.75, 0.625, 0.5, 0.875, 0.5, 0.875, 0.75, 0.625, 0.75])
me_cube_004.materials.append(mat_brass)
me_cube_004.update()
me_cube_005 = bpy.data.meshes.new('Cube.005')
me_cube_005.from_pydata([(-8.305e-05, -0.001, -0.0006619), (-8.305e-05, -0.001, 0.0006619), (-8.305e-05, 0.001, -0.0006619), (-8.305e-05, 0.001, 0.0006619), (8.305e-05, -0.001, -0.0006619), (8.305e-05, -0.001, 0.0006619), (8.305e-05, 0.001, -0.0006619), (8.305e-05, 0.001, 0.0006619)], [], [(0, 1, 3, 2), (2, 3, 7, 6), (6, 7, 5, 4), (4, 5, 1, 0), (2, 6, 4, 0), (7, 3, 1, 5)])
_uv = me_cube_005.uv_layers.new(name='UVMap')
_uv.uv.foreach_set('vector', [0.375, 0.0, 0.625, 0.0, 0.625, 0.25, 0.375, 0.25, 0.375, 0.25, 0.625, 0.25, 0.625, 0.5, 0.375, 0.5, 0.375, 0.5, 0.625, 0.5, 0.625, 0.75, 0.375, 0.75, 0.375, 0.75, 0.625, 0.75, 0.625, 1.0, 0.375, 1.0, 0.125, 0.5, 0.375, 0.5, 0.375, 0.75, 0.125, 0.75, 0.625, 0.5, 0.875, 0.5, 0.875, 0.75, 0.625, 0.75])
me_cube_005.materials.append(mat_brass)
me_cube_005.update()
me_cylinder_003 = bpy.data.meshes.new('Cylinder.003')
me_cylinder_003.from_pydata([(0.0, 0.005737, -0.0015), (0.0, 0.005737, 0.0015), (0.002333, 0.005241, -0.0015), (0.002333, 0.005241, 0.0015), (0.004263, 0.003839, -0.0015), (0.004263, 0.003839, 0.0015), (0.005456, 0.001773, -0.0015), (0.005456, 0.001773, 0.0015), (0.005705, -0.0005996, -0.0015), (0.005705, -0.0005996, 0.0015), (0.004968, -0.002868, -0.0015), (0.004968, -0.002868, 0.0015), (0.003372, -0.004641, -0.0015), (0.003372, -0.004641, 0.0015), (0.001193, -0.005611, -0.0015), (0.001193, -0.005611, 0.0015), (-0.001193, -0.005611, -0.0015), (-0.001193, -0.005611, 0.0015), (-0.003372, -0.004641, -0.0015), (-0.003372, -0.004641, 0.0015), (-0.004968, -0.002868, -0.0015), (-0.004968, -0.002868, 0.0015), (-0.005705, -0.0005996, -0.0015), (-0.005705, -0.0005996, 0.0015), (-0.005456, 0.001773, -0.0015), (-0.005456, 0.001773, 0.0015), (-0.004263, 0.003839, -0.0015), (-0.004263, 0.003839, 0.0015), (-0.002333, 0.005241, -0.0015), (-0.002333, 0.005241, 0.0015), (0.0, 0.005737, -0.0015), (0.002333, 0.005241, -0.0015), (0.004263, 0.003839, -0.0015), (0.005456, 0.001773, -0.0015), (0.005705, -0.0005996, -0.0015), (0.004968, -0.002868, -0.0015), (0.003372, -0.004641, -0.0015), (0.001193, -0.005611, -0.0015), (-0.001193, -0.005611, -0.0015), (-0.003372, -0.004641, -0.0015), (-0.004968, -0.002868, -0.0015), (-0.005705, -0.0005996, -0.0015), (-0.005456, 0.001773, -0.0015), (-0.004263, 0.003839, -0.0015), (-0.002333, 0.005241, -0.0015), (0.0, 0.005737, 0.0015), (0.002333, 0.005241, 0.0015), (0.004263, 0.003839, 0.0015), (0.005456, 0.001773, 0.0015), (0.005705, -0.0005996, 0.0015), (0.004968, -0.002868, 0.0015), (0.003372, -0.004641, 0.0015), (0.001193, -0.005611, 0.0015), (-0.001193, -0.005611, 0.0015), (-0.003372, -0.004641, 0.0015), (-0.004968, -0.002868, 0.0015), (-0.005705, -0.0005996, 0.0015), (-0.005456, 0.001773, 0.0015), (-0.004263, 0.003839, 0.0015), (-0.002333, 0.005241, 0.0015), (-1.744e-12, 0.005572, -0.0015), (0.002267, 0.005091, -0.0015), (0.004141, 0.003729, -0.0015), (0.0053, 0.001722, -0.0015), (0.005542, -0.0005825, -0.0015), (0.004826, -0.002786, -0.0015), (0.003275, -0.004508, -0.0015), (0.001159, -0.005451, -0.0015), (-0.001159, -0.005451, -0.0015), (-0.003275, -0.004508, -0.0015), (-0.004826, -0.002786, -0.0015), (-0.005542, -0.0005825, -0.0015), (-0.0053, 0.001722, -0.0015), (-0.004141, 0.003729, -0.0015), (-0.002267, 0.005091, -0.0015), (0.002217, 0.004979, 0.0015), (9.309e-12, 0.00545, 0.0015), (0.00405, 0.003647, 0.0015), (0.005183, 0.001684, 0.0015), (0.00542, -0.0005697, 0.0015), (0.00472, -0.002725, 0.0015), (0.003203, -0.004409, 0.0015), (0.001133, -0.005331, 0.0015), (-0.001133, -0.005331, 0.0015), (-0.003203, -0.004409, 0.0015), (-0.00472, -0.002725, 0.0015), (-0.00542, -0.0005697, 0.0015), (-0.005183, 0.001684, 0.0015), (-0.00405, 0.003647, 0.0015), (-0.002217, 0.004979, 0.0015)], [], [(45, 1, 3, 46), (46, 3, 5, 47), (47, 5, 7, 48), (48, 7, 9, 49), (49, 9, 11, 50), (50, 11, 13, 51), (51, 13, 15, 52), (52, 15, 17, 53), (53, 17, 19, 54), (54, 19, 21, 55), (55, 21, 23, 56), (56, 23, 25, 57), (57, 25, 27, 58), (5, 3, 75, 77), (58, 27, 29, 59), (59, 29, 1, 45), (0, 2, 4, 6, 8, 10, 12, 14, 16, 18, 20, 22, 24, 26, 28), (28, 44, 30, 0), (26, 43, 44, 28), (24, 42, 43, 26), (22, 41, 42, 24), (20, 40, 41, 22), (18, 39, 40, 20), (16, 38, 39, 18), (14, 37, 38, 16), (12, 36, 37, 14), (10, 35, 36, 12), (8, 34, 35, 10), (6, 33, 34, 8), (4, 32, 33, 6), (2, 31, 32, 4), (0, 30, 31, 2), (44, 59, 45, 30), (43, 58, 59, 44), (42, 57, 58, 43), (41, 56, 57, 42), (40, 55, 56, 41), (39, 54, 55, 40), (38, 53, 54, 39), (37, 52, 53, 38), (36, 51, 52, 37), (35, 50, 51, 36), (34, 49, 50, 35), (33, 48, 49, 34), (32, 47, 48, 33), (31, 46, 47, 32), (30, 45, 46, 31), (40, 41, 71, 70), (32, 33, 63, 62), (39, 40, 70, 69), (31, 32, 62, 61), (38, 39, 69, 68), (30, 31, 61, 60), (37, 38, 68, 67), (44, 30, 60, 74), (36, 37, 67, 66), (43, 44, 74, 73), (35, 36, 66, 65), (42, 43, 73, 72), (34, 35, 65, 64), (41, 42, 72, 71), (33, 34, 64, 63), (75, 76, 89, 88, 87, 86, 85, 84, 83, 82, 81, 80, 79, 78, 77), (15, 13, 81, 82), (25, 23, 86, 87), (11, 9, 79, 80), (21, 19, 84, 85), (1, 29, 89, 76), (7, 5, 77, 78), (17, 15, 82, 83), (3, 1, 76, 75), (27, 25, 87, 88), (13, 11, 80, 81), (23, 21, 85, 86), (9, 7, 78, 79), (19, 17, 83, 84), (29, 27, 88, 89)])
_uv = me_cylinder_003.uv_layers.new(name='UVMap')
_uv.uv.foreach_set('vector', [1.0, 1.0, 1.0, 1.0, 0.9333, 1.0, 0.9333, 1.0, 0.9333, 1.0, 0.9333, 1.0, 0.8667, 1.0, 0.8667, 1.0, 0.8667, 1.0, 0.8667, 1.0, 0.8, 1.0, 0.8, 1.0, 0.8, 1.0, 0.8, 1.0, 0.7333, 1.0, 0.7333, 1.0, 0.7333, 1.0, 0.7333, 1.0, 0.6667, 1.0, 0.6667, 1.0, 0.6667, 1.0, 0.6667, 1.0, 0.6, 1.0, 0.6, 1.0, 0.6, 1.0, 0.6, 1.0, 0.5333, 1.0, 0.5333, 1.0, 0.5333, 1.0, 0.5333, 1.0, 0.4667, 1.0, 0.4667, 1.0, 0.4667, 1.0, 0.4667, 1.0, 0.4, 1.0, 0.4, 1.0, 0.4, 1.0, 0.4, 1.0, 0.3333, 1.0, 0.3333, 1.0, 0.3333, 1.0, 0.3333, 1.0, 0.2667, 1.0, 0.2667, 1.0, 0.2667, 1.0, 0.2667, 1.0, 0.2, 1.0, 0.2, 1.0, 0.2, 1.0, 0.2, 1.0, 0.1333, 1.0, 0.1333, 1.0, 0.8667, 1.0, 0.9333, 1.0, 0.9333, 1.0, 0.8667, 1.0, 0.1333, 1.0, 0.1333, 1.0, 0.06667, 1.0, 0.06667, 1.0, 0.06667, 1.0, 0.06667, 1.0, 4.47e-08, 1.0, 4.47e-08, 1.0, 0.75, 0.49, 0.8476, 0.4693, 0.9284, 0.4106, 0.9783, 0.3242, 0.9887, 0.2249, 0.9578, 0.13, 0.8911, 0.05584, 0.7999, 0.01524, 0.7001, 0.01524, 0.6089, 0.05584, 0.5422, 0.13, 0.5113, 0.2249, 0.5217, 0.3242, 0.5716, 0.4106, 0.6524, 0.4693, 0.06667, 0.5, 0.06667, 0.5, 4.47e-08, 0.5, 4.47e-08, 0.5, 0.1333, 0.5, 0.1333, 0.5, 0.06667, 0.5, 0.06667, 0.5, 0.2, 0.5, 0.2, 0.5, 0.1333, 0.5, 0.1333, 0.5, 0.2667, 0.5, 0.2667, 0.5, 0.2, 0.5, 0.2, 0.5, 0.3333, 0.5, 0.3333, 0.5, 0.2667, 0.5, 0.2667, 0.5, 0.4, 0.5, 0.4, 0.5, 0.3333, 0.5, 0.3333, 0.5, 0.4667, 0.5, 0.4667, 0.5, 0.4, 0.5, 0.4, 0.5, 0.5333, 0.5, 0.5333, 0.5, 0.4667, 0.5, 0.4667, 0.5, 0.6, 0.5, 0.6, 0.5, 0.5333, 0.5, 0.5333, 0.5, 0.6667, 0.5, 0.6667, 0.5, 0.6, 0.5, 0.6, 0.5, 0.7333, 0.5, 0.7333, 0.5, 0.6667, 0.5, 0.6667, 0.5, 0.8, 0.5, 0.8, 0.5, 0.7333, 0.5, 0.7333, 0.5, 0.8667, 0.5, 0.8667, 0.5, 0.8, 0.5, 0.8, 0.5, 0.9333, 0.5, 0.9333, 0.5, 0.8667, 0.5, 0.8667, 0.5, 1.0, 0.5, 1.0, 0.5, 0.9333, 0.5, 0.9333, 0.5, 0.06667, 0.5, 0.06667, 1.0, 4.47e-08, 1.0, 4.47e-08, 0.5, 0.1333, 0.5, 0.1333, 1.0, 0.06667, 1.0, 0.06667, 0.5, 0.2, 0.5, 0.2, 1.0, 0.1333, 1.0, 0.1333, 0.5, 0.2667, 0.5, 0.2667, 1.0, 0.2, 1.0, 0.2, 0.5, 0.3333, 0.5, 0.3333, 1.0, 0.2667, 1.0, 0.2667, 0.5, 0.4, 0.5, 0.4, 1.0, 0.3333, 1.0, 0.3333, 0.5, 0.4667, 0.5, 0.4667, 1.0, 0.4, 1.0, 0.4, 0.5, 0.5333, 0.5, 0.5333, 1.0, 0.4667, 1.0, 0.4667, 0.5, 0.6, 0.5, 0.6, 1.0, 0.5333, 1.0, 0.5333, 0.5, 0.6667, 0.5, 0.6667, 1.0, 0.6, 1.0, 0.6, 0.5, 0.7333, 0.5, 0.7333, 1.0, 0.6667, 1.0, 0.6667, 0.5, 0.8, 0.5, 0.8, 1.0, 0.7333, 1.0, 0.7333, 0.5, 0.8667, 0.5, 0.8667, 1.0, 0.8, 1.0, 0.8, 0.5, 0.9333, 0.5, 0.9333, 1.0, 0.8667, 1.0, 0.8667, 0.5, 1.0, 0.5, 1.0, 1.0, 0.9333, 1.0, 0.9333, 0.5, 0.3333, 0.5, 0.2667, 0.5, 0.2667, 0.5, 0.3333, 0.5, 0.8667, 0.5, 0.8, 0.5, 0.8, 0.5, 0.8667, 0.5, 0.4, 0.5, 0.3333, 0.5, 0.3333, 0.5, 0.4, 0.5, 0.9333, 0.5, 0.8667, 0.5, 0.8667, 0.5, 0.9333, 0.5, 0.4667, 0.5, 0.4, 0.5, 0.4, 0.5, 0.4667, 0.5, 1.0, 0.5, 0.9333, 0.5, 0.9333, 0.5, 1.0, 0.5, 0.5333, 0.5, 0.4667, 0.5, 0.4667, 0.5, 0.5333, 0.5, 0.06667, 0.5, 4.47e-08, 0.5, 4.47e-08, 0.5, 0.06667, 0.5, 0.6, 0.5, 0.5333, 0.5, 0.5333, 0.5, 0.6, 0.5, 0.1333, 0.5, 0.06667, 0.5, 0.06667, 0.5, 0.1333, 0.5, 0.6667, 0.5, 0.6, 0.5, 0.6, 0.5, 0.6667, 0.5, 0.2, 0.5, 0.1333, 0.5, 0.1333, 0.5, 0.2, 0.5, 0.7333, 0.5, 0.6667, 0.5, 0.6667, 0.5, 0.7333, 0.5, 0.2667, 0.5, 0.2, 0.5, 0.2, 0.5, 0.2667, 0.5, 0.8, 0.5, 0.7333, 0.5, 0.7333, 0.5, 0.8, 0.5, 0.3476, 0.4693, 0.25, 0.49, 0.1524, 0.4693, 0.07165, 0.4106, 0.02175, 0.3242, 0.01131, 0.2249, 0.04215, 0.13, 0.1089, 0.05584, 0.2001, 0.01524, 0.2999, 0.01524, 0.3911, 0.05584, 0.4578, 0.13, 0.4887, 0.2249, 0.4783, 0.3242, 0.4284, 0.4106, 0.5333, 1.0, 0.6, 1.0, 0.6, 1.0, 0.5333, 1.0, 0.2, 1.0, 0.2667, 1.0, 0.2667, 1.0, 0.2, 1.0, 0.6667, 1.0, 0.7333, 1.0, 0.7333, 1.0, 0.6667, 1.0, 0.3333, 1.0, 0.4, 1.0, 0.4, 1.0, 0.3333, 1.0, 4.47e-08, 1.0, 0.06667, 1.0, 0.06667, 1.0, 4.47e-08, 1.0, 0.8, 1.0, 0.8667, 1.0, 0.8667, 1.0, 0.8, 1.0, 0.4667, 1.0, 0.5333, 1.0, 0.5333, 1.0, 0.4667, 1.0, 0.9333, 1.0, 1.0, 1.0, 1.0, 1.0, 0.9333, 1.0, 0.1333, 1.0, 0.2, 1.0, 0.2, 1.0, 0.1333, 1.0, 0.6, 1.0, 0.6667, 1.0, 0.6667, 1.0, 0.6, 1.0, 0.2667, 1.0, 0.3333, 1.0, 0.3333, 1.0, 0.2667, 1.0, 0.7333, 1.0, 0.8, 1.0, 0.8, 1.0, 0.7333, 1.0, 0.4, 1.0, 0.4667, 1.0, 0.4667, 1.0, 0.4, 1.0, 0.06667, 1.0, 0.1333, 1.0, 0.1333, 1.0, 0.06667, 1.0])
me_cylinder_003.materials.append(mat_material_001)
me_cylinder_003.update()
me_cube_006 = bpy.data.meshes.new('Cube.006')
me_cube_006.from_pydata([(-0.0015, -0.0015, -0.0015), (-0.0015, -0.0015, 0.0015), (-0.0015, 0.0015, -0.0015), (-0.0015, 0.0015, 0.0015), (0.0015, -0.0015, -0.0015), (0.0015, -0.0015, 0.0015), (0.0015, 0.0015, -0.0015), (0.0015, 0.0015, 0.0015)], [], [(0, 1, 3, 2), (2, 3, 7, 6), (6, 7, 5, 4), (4, 5, 1, 0), (2, 6, 4, 0), (7, 3, 1, 5)])
_uv = me_cube_006.uv_layers.new(name='UVMap')
_uv.uv.foreach_set('vector', [0.375, 0.0, 0.625, 0.0, 0.625, 0.25, 0.375, 0.25, 0.375, 0.25, 0.625, 0.25, 0.625, 0.5, 0.375, 0.5, 0.375, 0.5, 0.625, 0.5, 0.625, 0.75, 0.375, 0.75, 0.375, 0.75, 0.625, 0.75, 0.625, 1.0, 0.375, 1.0, 0.125, 0.5, 0.375, 0.5, 0.375, 0.75, 0.125, 0.75, 0.625, 0.5, 0.875, 0.5, 0.875, 0.75, 0.625, 0.75])
me_cube_006.materials.append(mat_py)
me_cube_006.update()
me_cube_007 = bpy.data.meshes.new('Cube.007')
me_cube_007.from_pydata([(-0.0015, -0.0015, -0.0015), (-0.0015, -0.0015, 0.0015), (-0.0015, 0.0015, -0.0015), (-0.0015, 0.0015, 0.0015), (0.0015, -0.0015, -0.0015), (0.0015, -0.0015, 0.0015), (0.0015, 0.0015, -0.0015), (0.0015, 0.0015, 0.0015)], [], [(0, 1, 3, 2), (2, 3, 7, 6), (6, 7, 5, 4), (4, 5, 1, 0), (2, 6, 4, 0), (7, 3, 1, 5)])
_uv = me_cube_007.uv_layers.new(name='UVMap')
_uv.uv.foreach_set('vector', [0.375, 0.0, 0.625, 0.0, 0.625, 0.25, 0.375, 0.25, 0.375, 0.25, 0.625, 0.25, 0.625, 0.5, 0.375, 0.5, 0.375, 0.5, 0.625, 0.5, 0.625, 0.75, 0.375, 0.75, 0.375, 0.75, 0.625, 0.75, 0.625, 1.0, 0.375, 1.0, 0.125, 0.5, 0.375, 0.5, 0.375, 0.75, 0.125, 0.75, 0.625, 0.5, 0.875, 0.5, 0.875, 0.75, 0.625, 0.75])
me_cube_007.materials.append(mat_yig)
me_cube_007.update()
me_cylinder = bpy.data.meshes.new('Cylinder')
me_cylinder.from_pydata([(0.0, 0.005541, -0.001), (0.0, 0.005541, 0.001), (0.000136, 0.005539, -0.001), (0.000136, 0.005539, 0.001), (0.0002719, 0.005534, -0.001), (0.0002719, 0.005534, 0.001), (0.0004076, 0.005526, -0.001), (0.0004076, 0.005526, 0.001), (0.0005431, 0.005514, -0.001), (0.0005431, 0.005514, 0.001), (0.0006783, 0.005499, -0.001), (0.0006783, 0.005499, 0.001), (0.000813, 0.005481, -0.001), (0.000813, 0.005481, 0.001), (0.0009473, 0.005459, -0.001), (0.0009473, 0.005459, 0.001), (0.001081, 0.005434, -0.001), (0.001081, 0.005434, 0.001), (0.001214, 0.005406, -0.001), (0.001214, 0.005406, 0.001), (0.001346, 0.005375, -0.001), (0.001346, 0.005375, 0.001), (0.001478, 0.00534, -0.001), (0.001478, 0.00534, 0.001), (0.001608, 0.005302, -0.001), (0.001608, 0.005302, 0.001), (0.001738, 0.005261, -0.001), (0.001738, 0.005261, 0.001), (0.001867, 0.005217, -0.001), (0.001867, 0.005217, 0.001), (0.001994, 0.00517, -0.001), (0.001994, 0.00517, 0.001), (0.00212, 0.005119, -0.001), (0.00212, 0.005119, 0.001), (0.002245, 0.005065, -0.001), (0.002245, 0.005065, 0.001), (0.002369, 0.005009, -0.001), (0.002369, 0.005009, 0.001), (0.002491, 0.004949, -0.001), (0.002491, 0.004949, 0.001), (0.002612, 0.004887, -0.001), (0.002612, 0.004887, 0.001), (0.002731, 0.004821, -0.001), (0.002731, 0.004821, 0.001), (0.002849, 0.004753, -0.001), (0.002849, 0.004753, 0.001), (0.002964, 0.004681, -0.001), (0.002964, 0.004681, 0.001), (0.003078, 0.004607, -0.001), (0.003078, 0.004607, 0.001), (0.00319, 0.00453, -0.001), (0.00319, 0.00453, 0.001), (0.003301, 0.00445, -0.001), (0.003301, 0.00445, 0.001), (0.003409, 0.004368, -0.001), (0.003409, 0.004368, 0.001), (0.003515, 0.004283, -0.001), (0.003515, 0.004283, 0.001), (0.003619, 0.004196, -0.001), (0.003619, 0.004196, 0.001), (0.003721, 0.004105, -0.001), (0.003721, 0.004105, 0.001), (0.003821, 0.004013, -0.001), (0.003821, 0.004013, 0.001), (0.003918, 0.003918, -0.001), (0.003918, 0.003918, 0.001), (0.004013, 0.003821, -0.001), (0.004013, 0.003821, 0.001), (0.004105, 0.003721, -0.001), (0.004105, 0.003721, 0.001), (0.004196, 0.003619, -0.001), (0.004196, 0.003619, 0.001), (0.004283, 0.003515, -0.001), (0.004283, 0.003515, 0.001), (0.004368, 0.003409, -0.001), (0.004368, 0.003409, 0.001), (0.00445, 0.003301, -0.001), (0.00445, 0.003301, 0.001), (0.00453, 0.00319, -0.001), (0.00453, 0.00319, 0.001), (0.004607, 0.003078, -0.001), (0.004607, 0.003078, 0.001), (0.004681, 0.002964, -0.001), (0.004681, 0.002964, 0.001), (0.004753, 0.002849, -0.001), (0.004753, 0.002849, 0.001), (0.004821, 0.002731, -0.001), (0.004821, 0.002731, 0.001), (0.004887, 0.002612, -0.001), (0.004887, 0.002612, 0.001), (0.004949, 0.002491, -0.001), (0.004949, 0.002491, 0.001), (0.005009, 0.002369, -0.001), (0.005009, 0.002369, 0.001), (0.005065, 0.002245, -0.001), (0.005065, 0.002245, 0.001), (0.005119, 0.00212, -0.001), (0.005119, 0.00212, 0.001), (0.00517, 0.001994, -0.001), (0.00517, 0.001994, 0.001), (0.005217, 0.001867, -0.001), (0.005217, 0.001867, 0.001), (0.005261, 0.001738, -0.001), (0.005261, 0.001738, 0.001), (0.005302, 0.001608, -0.001), (0.005302, 0.001608, 0.001), (0.00534, 0.001478, -0.001), (0.00534, 0.001478, 0.001), (0.005375, 0.001346, -0.001), (0.005375, 0.001346, 0.001), (0.005406, 0.001214, -0.001), (0.005406, 0.001214, 0.001), (0.005434, 0.001081, -0.001), (0.005434, 0.001081, 0.001), (0.005459, 0.0009473, -0.001), (0.005459, 0.0009473, 0.001), (0.005481, 0.000813, -0.001), (0.005481, 0.000813, 0.001), (0.005499, 0.0006783, -0.001), (0.005499, 0.0006783, 0.001), (0.005514, 0.0005431, -0.001), (0.005514, 0.0005431, 0.001), (0.005526, 0.0004076, -0.001), (0.005526, 0.0004076, 0.001), (0.005534, 0.0002719, -0.001), (0.005534, 0.0002719, 0.001), (0.005539, 0.000136, -0.001), (0.005539, 0.000136, 0.001), (0.005541, 0.0, -0.001), (0.005541, 0.0, 0.001), (0.005539, -0.000136, -0.001), (0.005539, -0.000136, 0.001), (0.005534, -0.0002719, -0.001), (0.005534, -0.0002719, 0.001), (0.005526, -0.0004076, -0.001), (0.005526, -0.0004076, 0.001), (0.005514, -0.0005431, -0.001), (0.005514, -0.0005431, 0.001), (0.005499, -0.0006783, -0.001), (0.005499, -0.0006783, 0.001), (0.005481, -0.000813, -0.001), (0.005481, -0.000813, 0.001), (0.005459, -0.0009473, -0.001), (0.005459, -0.0009473, 0.001), (0.005434, -0.001081, -0.001), (0.005434, -0.001081, 0.001), (0.005406, -0.001214, -0.001), (0.005406, -0.001214, 0.001), (0.005375, -0.001346, -0.001), (0.005375, -0.001346, 0.001), (0.00534, -0.001478, -0.001), (0.00534, -0.001478, 0.001), (0.005302, -0.001608, -0.001), (0.005302, -0.001608, 0.001), (0.005261, -0.001738, -0.001), (0.005261, -0.001738, 0.001), (0.005217, -0.001867, -0.001), (0.005217, -0.001867, 0.001), (0.00517, -0.001994, -0.001), (0.00517, -0.001994, 0.001), (0.005119, -0.00212, -0.001), (0.005119, -0.00212, 0.001), (0.005065, -0.002245, -0.001), (0.005065, -0.002245, 0.001), (0.005009, -0.002369, -0.001), (0.005009, -0.002369, 0.001), (0.004949, -0.002491, -0.001), (0.004949, -0.002491, 0.001), (0.004887, -0.002612, -0.001), (0.004887, -0.002612, 0.001), (0.004821, -0.002731, -0.001), (0.004821, -0.002731, 0.001), (0.004753, -0.002849, -0.001), (0.004753, -0.002849, 0.001), (0.004681, -0.002964, -0.001), (0.004681, -0.002964, 0.001), (0.004607, -0.003078, -0.001), (0.004607, -0.003078, 0.001), (0.00453, -0.00319, -0.001), (0.00453, -0.00319, 0.001), (0.00445, -0.003301, -0.001), (0.00445, -0.003301, 0.001), (0.004368, -0.003409, -0.001), (0.004368, -0.003409, 0.001), (0.004283, -0.003515, -0.001), (0.004283, -0.003515, 0.001), (0.004196, -0.003619, -0.001), (0.004196, -0.003619, 0.001), (0.004105, -0.003721, -0.001), (0.004105, -0.003721, 0.001), (0.004013, -0.003821, -0.001), (0.004013, -0.003821, 0.001), (0.003918, -0.003918, -0.001), (0.003918, -0.003918, 0.001), (0.003821, -0.004013, -0.001), (0.003821, -0.004013, 0.001), (0.003721, -0.004105, -0.001), (0.003721, -0.004105, 0.001), (0.003619, -0.004196, -0.001), (0.003619, -0.004196, 0.001), (0.003515, -0.004283, -0.001), (0.003515, -0.004283, 0.001), (0.003409, -0.004368, -0.001), (0.003409, -0.004368, 0.001), (0.003301, -0.00445, -0.001), (0.003301, -0.00445, 0.001), (0.00319, -0.00453, -0.001), (0.00319, -0.00453, 0.001), (0.003078, -0.004607, -0.001), (0.003078, -0.004607, 0.001), (0.002964, -0.004681, -0.001), (0.002964, -0.004681, 0.001), (0.002849, -0.004753, -0.001), (0.002849, -0.004753, 0.001), (0.002731, -0.004821, -0.001), (0.002731, -0.004821, 0.001), (0.002612, -0.004887, -0.001), (0.002612, -0.004887, 0.001), (0.002491, -0.004949, -0.001), (0.002491, -0.004949, 0.001), (0.002369, -0.005009, -0.001), (0.002369, -0.005009, 0.001), (0.002245, -0.005065, -0.001), (0.002245, -0.005065, 0.001), (0.00212, -0.005119, -0.001), (0.00212, -0.005119, 0.001), (0.001994, -0.00517, -0.001), (0.001994, -0.00517, 0.001), (0.001867, -0.005217, -0.001), (0.001867, -0.005217, 0.001), (0.001738, -0.005261, -0.001), (0.001738, -0.005261, 0.001), (0.001608, -0.005302, -0.001), (0.001608, -0.005302, 0.001), (0.001478, -0.00534, -0.001), (0.001478, -0.00534, 0.001), (0.001346, -0.005375, -0.001), (0.001346, -0.005375, 0.001), (0.001214, -0.005406, -0.001), (0.001214, -0.005406, 0.001), (0.001081, -0.005434, -0.001), (0.001081, -0.005434, 0.001), (0.0009473, -0.005459, -0.001), (0.0009473, -0.005459, 0.001), (0.000813, -0.005481, -0.001), (0.000813, -0.005481, 0.001), (0.0006783, -0.005499, -0.001), (0.0006783, -0.005499, 0.001), (0.0005431, -0.005514, -0.001), (0.0005431, -0.005514, 0.001), (0.0004076, -0.005526, -0.001), (0.0004076, -0.005526, 0.001), (0.0002719, -0.005534, -0.001), (0.0002719, -0.005534, 0.001), (0.000136, -0.005539, -0.001), (0.000136, -0.005539, 0.001), (0.0, -0.005541, -0.001), (0.0, -0.005541, 0.001), (-0.000136, -0.005539, -0.001), (-0.000136, -0.005539, 0.001), (-0.0002719, -0.005534, -0.001), (-0.0002719, -0.005534, 0.001), (-0.0004076, -0.005526, -0.001), (-0.0004076, -0.005526, 0.001), (-0.0005431, -0.005514, -0.001), (-0.0005431, -0.005514, 0.001), (-0.0006783, -0.005499, -0.001), (-0.0006783, -0.005499, 0.001), (-0.000813, -0.005481, -0.001), (-0.000813, -0.005481, 0.001), (-0.0009473, -0.005459, -0.001), (-0.0009473, -0.005459, 0.001), (-0.001081, -0.005434, -0.001), (-0.001081, -0.005434, 0.001), (-0.001214, -0.005406, -0.001), (-0.001214, -0.005406, 0.001), (-0.001346, -0.005375, -0.001), (-0.001346, -0.005375, 0.001), (-0.001478, -0.00534, -0.001), (-0.001478, -0.00534, 0.001), (-0.001608, -0.005302, -0.001), (-0.001608, -0.005302, 0.001), (-0.001738, -0.005261, -0.001), (-0.001738, -0.005261, 0.001), (-0.001867, -0.005217, -0.001), (-0.001867, -0.005217, 0.001), (-0.001994, -0.00517, -0.001), (-0.001994, -0.00517, 0.001), (-0.00212, -0.005119, -0.001), (-0.00212, -0.005119, 0.001), (-0.002245, -0.005065, -0.001), (-0.002245, -0.005065, 0.001), (-0.002369, -0.005009, -0.001), (-0.002369, -0.005009, 0.001), (-0.002491, -0.004949, -0.001), (-0.002491, -0.004949, 0.001), (-0.002612, -0.004887, -0.001), (-0.002612, -0.004887, 0.001), (-0.002731, -0.004821, -0.001), (-0.002731, -0.004821, 0.001), (-0.002849, -0.004753, -0.001), (-0.002849, -0.004753, 0.001), (-0.002964, -0.004681, -0.001), (-0.002964, -0.004681, 0.001), (-0.003078, -0.004607, -0.001), (-0.003078, -0.004607, 0.001), (-0.00319, -0.00453, -0.001), (-0.00319, -0.00453, 0.001), (-0.003301, -0.00445, -0.001), (-0.003301, -0.00445, 0.001), (-0.003409, -0.004368, -0.001), (-0.003409, -0.004368, 0.001), (-0.003515, -0.004283, -0.001), (-0.003515, -0.004283, 0.001), (-0.003619, -0.004196, -0.001), (-0.003619, -0.004196, 0.001), (-0.003721, -0.004105, -0.001), (-0.003721, -0.004105, 0.001), (-0.003821, -0.004013, -0.001), (-0.003821, -0.004013, 0.001), (-0.003918, -0.003918, -0.001), (-0.003918, -0.003918, 0.001), (-0.004013, -0.003821, -0.001), (-0.004013, -0.003821, 0.001), (-0.004105, -0.003721, -0.001), (-0.004105, -0.003721, 0.001), (-0.004196, -0.003619, -0.001), (-0.004196, -0.003619, 0.001), (-0.004283, -0.003515, -0.001), (-0.004283, -0.003515, 0.001), (-0.004368, -0.003409, -0.001), (-0.004368, -0.003409, 0.001), (-0.00445, -0.003301, -0.001), (-0.00445, -0.003301, 0.001), (-0.00453, -0.00319, -0.001), (-0.00453, -0.00319, 0.001), (-0.004607, -0.003078, -0.001), (-0.004607, -0.003078, 0.001), (-0.004681, -0.002964, -0.001), (-0.004681, -0.002964, 0.001), (-0.004753, -0.002849, -0.001), (-0.004753, -0.002849, 0.001), (-0.004821, -0.002731, -0.001), (-0.004821, -0.002731, 0.001), (-0.004887, -0.002612, -0.001), (-0.004887, -0.002612, 0.001), (-0.004949, -0.002491, -0.001), (-0.004949, -0.002491, 0.001), (-0.005009, -0.002369, -0.001), (-0.005009, -0.002369, 0.001), (-0.005065, -0.002245, -0.001), (-0.005065, -0.002245, 0.001), (-0.005119, -0.00212, -0.001), (-0.005119, -0.00212, 0.001), (-0.00517, -0.001994, -0.001), (-0.00517, -0.001994, 0.001), (-0.005217, -0.001867, -0.001), (-0.005217, -0.001867, 0.001), (-0.005261, -0.001738, -0.001), (-0.005261, -0.001738, 0.001), (-0.005302, -0.001608, -0.001), (-0.005302, -0.001608, 0.001), (-0.00534, -0.001478, -0.001), (-0.00534, -0.001478, 0.001), (-0.005375, -0.001346, -0.001), (-0.005375, -0.001346, 0.001), (-0.005406, -0.001214, -0.001), (-0.005406, -0.001214, 0.001), (-0.005434, -0.001081, -0.001), (-0.005434, -0.001081, 0.001), (-0.005459, -0.0009473, -0.001), (-0.005459, -0.0009473, 0.001), (-0.005481, -0.000813, -0.001), (-0.005481, -0.000813, 0.001), (-0.005499, -0.0006783, -0.001), (-0.005499, -0.0006783, 0.001), (-0.005514, -0.0005431, -0.001), (-0.005514, -0.0005431, 0.001), (-0.005526, -0.0004076, -0.001), (-0.005526, -0.0004076, 0.001), (-0.005534, -0.0002719, -0.001), (-0.005534, -0.0002719, 0.001), (-0.005539, -0.000136, -0.001), (-0.005539, -0.000136, 0.001), (-0.005541, 0.0, -0.001), (-0.005541, 0.0, 0.001), (-0.005539, 0.000136, -0.001), (-0.005539, 0.000136, 0.001), (-0.005534, 0.0002719, -0.001), (-0.005534, 0.0002719, 0.001), (-0.005526, 0.0004076, -0.001), (-0.005526, 0.0004076, 0.001), (-0.005514, 0.0005431, -0.001), (-0.005514, 0.0005431, 0.001), (-0.005499, 0.0006783, -0.001), (-0.005499, 0.0006783, 0.001), (-0.005481, 0.000813, -0.001), (-0.005481, 0.000813, 0.001), (-0.005459, 0.0009473, -0.001), (-0.005459, 0.0009473, 0.001), (-0.005434, 0.001081, -0.001), (-0.005434, 0.001081, 0.001), (-0.005406, 0.001214, -0.001), (-0.005406, 0.001214, 0.001), (-0.005375, 0.001346, -0.001), (-0.005375, 0.001346, 0.001), (-0.00534, 0.001478, -0.001), (-0.00534, 0.001478, 0.001), (-0.005302, 0.001608, -0.001), (-0.005302, 0.001608, 0.001), (-0.005261, 0.001738, -0.001), (-0.005261, 0.001738, 0.001), (-0.005217, 0.001867, -0.001), (-0.005217, 0.001867, 0.001), (-0.00517, 0.001994, -0.001), (-0.00517, 0.001994, 0.001), (-0.005119, 0.00212, -0.001), (-0.005119, 0.00212, 0.001), (-0.005065, 0.002245, -0.001), (-0.005065, 0.002245, 0.001), (-0.005009, 0.002369, -0.001), (-0.005009, 0.002369, 0.001), (-0.004949, 0.002491, -0.001), (-0.004949, 0.002491, 0.001), (-0.004887, 0.002612, -0.001), (-0.004887, 0.002612, 0.001), (-0.004821, 0.002731, -0.001), (-0.004821, 0.002731, 0.001), (-0.004753, 0.002849, -0.001), (-0.004753, 0.002849, 0.001), (-0.004681, 0.002964, -0.001), (-0.004681, 0.002964, 0.001), (-0.004607, 0.003078, -0.001), (-0.004607, 0.003078, 0.001), (-0.00453, 0.00319, -0.001), (-0.00453, 0.00319, 0.001), (-0.00445, 0.003301, -0.001), (-0.00445, 0.003301, 0.001), (-0.004368, 0.003409, -0.001), (-0.004368, 0.003409, 0.001), (-0.004283, 0.003515, -0.001), (-0.004283, 0.003515, 0.001), (-0.004196, 0.003619, -0.001), (-0.004196, 0.003619, 0.001), (-0.004105, 0.003721, -0.001), (-0.004105, 0.003721, 0.001), (-0.004013, 0.003821, -0.001), (-0.004013, 0.003821, 0.001), (-0.003918, 0.003918, -0.001), (-0.003918, 0.003918, 0.001), (-0.003821, 0.004013, -0.001), (-0.003821, 0.004013, 0.001), (-0.003721, 0.004105, -0.001), (-0.003721, 0.004105, 0.001), (-0.003619, 0.004196, -0.001), (-0.003619, 0.004196, 0.001), (-0.003515, 0.004283, -0.001), (-0.003515, 0.004283, 0.001), (-0.003409, 0.004368, -0.001), (-0.003409, 0.004368, 0.001), (-0.003301, 0.00445, -0.001), (-0.003301, 0.00445, 0.001), (-0.00319, 0.00453, -0.001), (-0.00319, 0.00453, 0.001), (-0.003078, 0.004607, -0.001), (-0.003078, 0.004607, 0.001), (-0.002964, 0.004681, -0.001), (-0.002964, 0.004681, 0.001), (-0.002849, 0.004753, -0.001), (-0.002849, 0.004753, 0.001), (-0.002731, 0.004821, -0.001), (-0.002731, 0.004821, 0.001), (-0.002612, 0.004887, -0.001), (-0.002612, 0.004887, 0.001), (-0.002491, 0.004949, -0.001), (-0.002491, 0.004949, 0.001), (-0.002369, 0.005009, -0.001), (-0.002369, 0.005009, 0.001), (-0.002245, 0.005065, -0.001), (-0.002245, 0.005065, 0.001), (-0.00212, 0.005119, -0.001), (-0.00212, 0.005119, 0.001), (-0.001994, 0.00517, -0.001), (-0.001994, 0.00517, 0.001), (-0.001867, 0.005217, -0.001), (-0.001867, 0.005217, 0.001), (-0.001738, 0.005261, -0.001), (-0.001738, 0.005261, 0.001), (-0.001608, 0.005302, -0.001), (-0.001608, 0.005302, 0.001), (-0.001478, 0.00534, -0.001), (-0.001478, 0.00534, 0.001), (-0.001346, 0.005375, -0.001), (-0.001346, 0.005375, 0.001), (-0.001214, 0.005406, -0.001), (-0.001214, 0.005406, 0.001), (-0.001081, 0.005434, -0.001), (-0.001081, 0.005434, 0.001), (-0.0009473, 0.005459, -0.001), (-0.0009473, 0.005459, 0.001), (-0.000813, 0.005481, -0.001), (-0.000813, 0.005481, 0.001), (-0.0006783, 0.005499, -0.001), (-0.0006783, 0.005499, 0.001), (-0.0005431, 0.005514, -0.001), (-0.0005431, 0.005514, 0.001), (-0.0004076, 0.005526, -0.001), (-0.0004076, 0.005526, 0.001), (-0.0002719, 0.005534, -0.001), (-0.0002719, 0.005534, 0.001), (-0.000136, 0.005539, -0.001), (-0.000136, 0.005539, 0.001)], [], [(0, 1, 3, 2), (2, 3, 5, 4), (4, 5, 7, 6), (6, 7, 9, 8), (8, 9, 11, 10), (10, 11, 13, 12), (12, 13, 15, 14), (14, 15, 17, 16), (16, 17, 19, 18), (18, 19, 21, 20), (20, 21, 23, 22), (22, 23, 25, 24), (24, 25, 27, 26), (26, 27, 29, 28), (28, 29, 31, 30), (30, 31, 33, 32), (32, 33, 35, 34), (34, 35, 37, 36), (36, 37, 39, 38), (38, 39, 41, 40), (40, 41, 43, 42), (42, 43, 45, 44), (44, 45, 47, 46), (46, 47, 49, 48), (48, 49, 51, 50), (50, 51, 53, 52), (52, 53, 55, 54), (54, 55, 57, 56), (56, 57, 59, 58), (58, 59, 61, 60), (60, 61, 63, 62), (62, 63, 65, 64), (64, 65, 67, 66), (66, 67, 69, 68), (68, 69, 71, 70), (70, 71, 73, 72), (72, 73, 75, 74), (74, 75, 77, 76), (76, 77, 79, 78), (78, 79, 81, 80), (80, 81, 83, 82), (82, 83, 85, 84), (84, 85, 87, 86), (86, 87, 89, 88), (88, 89, 91, 90), (90, 91, 93, 92), (92, 93, 95, 94), (94, 95, 97, 96), (96, 97, 99, 98), (98, 99, 101, 100), (100, 101, 103, 102), (102, 103, 105, 104), (104, 105, 107, 106), (106, 107, 109, 108), (108, 109, 111, 110), (110, 111, 113, 112), (112, 113, 115, 114), (114, 115, 117, 116), (116, 117, 119, 118), (118, 119, 121, 120), (120, 121, 123, 122), (122, 123, 125, 124), (124, 125, 127, 126), (126, 127, 129, 128), (128, 129, 131, 130), (130, 131, 133, 132), (132, 133, 135, 134), (134, 135, 137, 136), (136, 137, 139, 138), (138, 139, 141, 140), (140, 141, 143, 142), (142, 143, 145, 144), (144, 145, 147, 146), (146, 147, 149, 148), (148, 149, 151, 150), (150, 151, 153, 152), (152, 153, 155, 154), (154, 155, 157, 156), (156, 157, 159, 158), (158, 159, 161, 160), (160, 161, 163, 162), (162, 163, 165, 164), (164, 165, 167, 166), (166, 167, 169, 168), (168, 169, 171, 170), (170, 171, 173, 172), (172, 173, 175, 174), (174, 175, 177, 176), (176, 177, 179, 178), (178, 179, 181, 180), (180, 181, 183, 182), (182, 183, 185, 184), (184, 185, 187, 186), (186, 187, 189, 188), (188, 189, 191, 190), (190, 191, 193, 192), (192, 193, 195, 194), (194, 195, 197, 196), (196, 197, 199, 198), (198, 199, 201, 200), (200, 201, 203, 202), (202, 203, 205, 204), (204, 205, 207, 206), (206, 207, 209, 208), (208, 209, 211, 210), (210, 211, 213, 212), (212, 213, 215, 214), (214, 215, 217, 216), (216, 217, 219, 218), (218, 219, 221, 220), (220, 221, 223, 222), (222, 223, 225, 224), (224, 225, 227, 226), (226, 227, 229, 228), (228, 229, 231, 230), (230, 231, 233, 232), (232, 233, 235, 234), (234, 235, 237, 236), (236, 237, 239, 238), (238, 239, 241, 240), (240, 241, 243, 242), (242, 243, 245, 244), (244, 245, 247, 246), (246, 247, 249, 248), (248, 249, 251, 250), (250, 251, 253, 252), (252, 253, 255, 254), (254, 255, 257, 256), (256, 257, 259, 258), (258, 259, 261, 260), (260, 261, 263, 262), (262, 263, 265, 264), (264, 265, 267, 266), (266, 267, 269, 268), (268, 269, 271, 270), (270, 271, 273, 272), (272, 273, 275, 274), (274, 275, 277, 276), (276, 277, 279, 278), (278, 279, 281, 280), (280, 281, 283, 282), (282, 283, 285, 284), (284, 285, 287, 286), (286, 287, 289, 288), (288, 289, 291, 290), (290, 291, 293, 292), (292, 293, 295, 294), (294, 295, 297, 296), (296, 297, 299, 298), (298, 299, 301, 300), (300, 301, 303, 302), (302, 303, 305, 304), (304, 305, 307, 306), (306, 307, 309, 308), (308, 309, 311, 310), (310, 311, 313, 312), (312, 313, 315, 314), (314, 315, 317, 316), (316, 317, 319, 318), (318, 319, 321, 320), (320, 321, 323, 322), (322, 323, 325, 324), (324, 325, 327, 326), (326, 327, 329, 328), (328, 329, 331, 330), (330, 331, 333, 332), (332, 333, 335, 334), (334, 335, 337, 336), (336, 337, 339, 338), (338, 339, 341, 340), (340, 341, 343, 342), (342, 343, 345, 344), (344, 345, 347, 346), (346, 347, 349, 348), (348, 349, 351, 350), (350, 351, 353, 352), (352, 353, 355, 354), (354, 355, 357, 356), (356, 357, 359, 358), (358, 359, 361, 360), (360, 361, 363, 362), (362, 363, 365, 364), (364, 365, 367, 366), (366, 367, 369, 368), (368, 369, 371, 370), (370, 371, 373, 372), (372, 373, 375, 374), (374, 375, 377, 376), (376, 377, 379, 378), (378, 379, 381, 380), (380, 381, 383, 382), (382, 383, 385, 384), (384, 385, 387, 386), (386, 387, 389, 388), (388, 389, 391, 390), (390, 391, 393, 392), (392, 393, 395, 394), (394, 395, 397, 396), (396, 397, 399, 398), (398, 399, 401, 400), (400, 401, 403, 402), (402, 403, 405, 404), (404, 405, 407, 406), (406, 407, 409, 408), (408, 409, 411, 410), (410, 411, 413, 412), (412, 413, 415, 414), (414, 415, 417, 416), (416, 417, 419, 418), (418, 419, 421, 420), (420, 421, 423, 422), (422, 423, 425, 424), (424, 425, 427, 426), (426, 427, 429, 428), (428, 429, 431, 430), (430, 431, 433, 432), (432, 433, 435, 434), (434, 435, 437, 436), (436, 437, 439, 438), (438, 439, 441, 440), (440, 441, 443, 442), (442, 443, 445, 444), (444, 445, 447, 446), (446, 447, 449, 448), (448, 449, 451, 450), (450, 451, 453, 452), (452, 453, 455, 454), (454, 455, 457, 456), (456, 457, 459, 458), (458, 459, 461, 460), (460, 461, 463, 462), (462, 463, 465, 464), (464, 465, 467, 466), (466, 467, 469, 468), (468, 469, 471, 470), (470, 471, 473, 472), (472, 473, 475, 474), (474, 475, 477, 476), (476, 477, 479, 478), (478, 479, 481, 480), (480, 481, 483, 482), (482, 483, 485, 484), (484, 485, 487, 486), (486, 487, 489, 488), (488, 489, 491, 490), (490, 491, 493, 492), (492, 493, 495, 494), (494, 495, 497, 496), (496, 497, 499, 498), (498, 499, 501, 500), (500, 501, 503, 502), (502, 503, 505, 504), (504, 505, 507, 506), (506, 507, 509, 508), (3, 1, 511, 509, 507, 505, 503, 501, 499, 497, 495, 493, 491, 489, 487, 485, 483, 481, 479, 477, 475, 473, 471, 469, 467, 465, 463, 461, 459, 457, 455, 453, 451, 449, 447, 445, 443, 441, 439, 437, 435, 433, 431, 429, 427, 425, 423, 421, 419, 417, 415, 413, 411, 409, 407, 405, 403, 401, 399, 397, 395, 393, 391, 389, 387, 385, 383, 381, 379, 377, 375, 373, 371, 369, 367, 365, 363, 361, 359, 357, 355, 353, 351, 349, 347, 345, 343, 341, 339, 337, 335, 333, 331, 329, 327, 325, 323, 321, 319, 317, 315, 313, 311, 309, 307, 305, 303, 301, 299, 297, 295, 293, 291, 289, 287, 285, 283, 281, 279, 277, 275, 273, 271, 269, 267, 265, 263, 261, 259, 257, 255, 253, 251, 249, 247, 245, 243, 241, 239, 237, 235, 233, 231, 229, 227, 225, 223, 221, 219, 217, 215, 213, 211, 209, 207, 205, 203, 201, 199, 197, 195, 193, 191, 189, 187, 185, 183, 181, 179, 177, 175, 173, 171, 169, 167, 165, 163, 161, 159, 157, 155, 153, 151, 149, 147, 145, 143, 141, 139, 137, 135, 133, 131, 129, 127, 125, 123, 121, 119, 117, 115, 113, 111, 109, 107, 105, 103, 101, 99, 97, 95, 93, 91, 89, 87, 85, 83, 81, 79, 77, 75, 73, 71, 69, 67, 65, 63, 61, 59, 57, 55, 53, 51, 49, 47, 45, 43, 41, 39, 37, 35, 33, 31, 29, 27, 25, 23, 21, 19, 17, 15, 13, 11, 9, 7, 5), (508, 509, 511, 510), (510, 511, 1, 0), (0, 2, 4, 6, 8, 10, 12, 14, 16, 18, 20, 22, 24, 26, 28, 30, 32, 34, 36, 38, 40, 42, 44, 46, 48, 50, 52, 54, 56, 58, 60, 62, 64, 66, 68, 70, 72, 74, 76, 78, 80, 82, 84, 86, 88, 90, 92, 94, 96, 98, 100, 102, 104, 106, 108, 110, 112, 114, 116, 118, 120, 122, 124, 126, 128, 130, 132, 134, 136, 138, 140, 142, 144, 146, 148, 150, 152, 154, 156, 158, 160, 162, 164, 166, 168, 170, 172, 174, 176, 178, 180, 182, 184, 186, 188, 190, 192, 194, 196, 198, 200, 202, 204, 206, 208, 210, 212, 214, 216, 218, 220, 222, 224, 226, 228, 230, 232, 234, 236, 238, 240, 242, 244, 246, 248, 250, 252, 254, 256, 258, 260, 262, 264, 266, 268, 270, 272, 274, 276, 278, 280, 282, 284, 286, 288, 290, 292, 294, 296, 298, 300, 302, 304, 306, 308, 310, 312, 314, 316, 318, 320, 322, 324, 326, 328, 330, 332, 334, 336, 338, 340, 342, 344, 346, 348, 350, 352, 354, 356, 358, 360, 362, 364, 366, 368, 370, 372, 374, 376, 378, 380, 382, 384, 386, 388, 390, 392, 394, 396, 398, 400, 402, 404, 406, 408, 410, 412, 414, 416, 418, 420, 422, 424, 426, 428, 430, 432, 434, 436, 438, 440, 442, 444, 446, 448, 450, 452, 454, 456, 458, 460, 462, 464, 466, 468, 470, 472, 474, 476, 478, 480, 482, 484, 486, 488, 490, 492, 494, 496, 498, 500, 502, 504, 506, 508, 510)])
_uv = me_cylinder.uv_layers.new(name='UVMap')
_uv.uv.foreach_set('vector', [1.0, 0.5, 1.0, 1.0, 0.9961, 1.0, 0.9961, 0.5, 0.9961, 0.5, 0.9961, 1.0, 0.9922, 1.0, 0.9922, 0.5, 0.9922, 0.5, 0.9922, 1.0, 0.9883, 1.0, 0.9883, 0.5, 0.9883, 0.5, 0.9883, 1.0, 0.9844, 1.0, 0.9844, 0.5, 0.9844, 0.5, 0.9844, 1.0, 0.9805, 1.0, 0.9805, 0.5, 0.9805, 0.5, 0.9805, 1.0, 0.9766, 1.0, 0.9766, 0.5, 0.9766, 0.5, 0.9766, 1.0, 0.9727, 1.0, 0.9727, 0.5, 0.9727, 0.5, 0.9727, 1.0, 0.9688, 1.0, 0.9688, 0.5, 0.9688, 0.5, 0.9688, 1.0, 0.9648, 1.0, 0.9648, 0.5, 0.9648, 0.5, 0.9648, 1.0, 0.9609, 1.0, 0.9609, 0.5, 0.9609, 0.5, 0.9609, 1.0, 0.957, 1.0, 0.957, 0.5, 0.957, 0.5, 0.957, 1.0, 0.9531, 1.0, 0.9531, 0.5, 0.9531, 0.5, 0.9531, 1.0, 0.9492, 1.0, 0.9492, 0.5, 0.9492, 0.5, 0.9492, 1.0, 0.9453, 1.0, 0.9453, 0.5, 0.9453, 0.5, 0.9453, 1.0, 0.9414, 1.0, 0.9414, 0.5, 0.9414, 0.5, 0.9414, 1.0, 0.9375, 1.0, 0.9375, 0.5, 0.9375, 0.5, 0.9375, 1.0, 0.9336, 1.0, 0.9336, 0.5, 0.9336, 0.5, 0.9336, 1.0, 0.9297, 1.0, 0.9297, 0.5, 0.9297, 0.5, 0.9297, 1.0, 0.9258, 1.0, 0.9258, 0.5, 0.9258, 0.5, 0.9258, 1.0, 0.9219, 1.0, 0.9219, 0.5, 0.9219, 0.5, 0.9219, 1.0, 0.918, 1.0, 0.918, 0.5, 0.918, 0.5, 0.918, 1.0, 0.9141, 1.0, 0.9141, 0.5, 0.9141, 0.5, 0.9141, 1.0, 0.9102, 1.0, 0.9102, 0.5, 0.9102, 0.5, 0.9102, 1.0, 0.9062, 1.0, 0.9062, 0.5, 0.9062, 0.5, 0.9062, 1.0, 0.9023, 1.0, 0.9023, 0.5, 0.9023, 0.5, 0.9023, 1.0, 0.8984, 1.0, 0.8984, 0.5, 0.8984, 0.5, 0.8984, 1.0, 0.8945, 1.0, 0.8945, 0.5, 0.8945, 0.5, 0.8945, 1.0, 0.8906, 1.0, 0.8906, 0.5, 0.8906, 0.5, 0.8906, 1.0, 0.8867, 1.0, 0.8867, 0.5, 0.8867, 0.5, 0.8867, 1.0, 0.8828, 1.0, 0.8828, 0.5, 0.8828, 0.5, 0.8828, 1.0, 0.8789, 1.0, 0.8789, 0.5, 0.8789, 0.5, 0.8789, 1.0, 0.875, 1.0, 0.875, 0.5, 0.875, 0.5, 0.875, 1.0, 0.8711, 1.0, 0.8711, 0.5, 0.8711, 0.5, 0.8711, 1.0, 0.8672, 1.0, 0.8672, 0.5, 0.8672, 0.5, 0.8672, 1.0, 0.8633, 1.0, 0.8633, 0.5, 0.8633, 0.5, 0.8633, 1.0, 0.8594, 1.0, 0.8594, 0.5, 0.8594, 0.5, 0.8594, 1.0, 0.8555, 1.0, 0.8555, 0.5, 0.8555, 0.5, 0.8555, 1.0, 0.8516, 1.0, 0.8516, 0.5, 0.8516, 0.5, 0.8516, 1.0, 0.8477, 1.0, 0.8477, 0.5, 0.8477, 0.5, 0.8477, 1.0, 0.8438, 1.0, 0.8438, 0.5, 0.8438, 0.5, 0.8438, 1.0, 0.8398, 1.0, 0.8398, 0.5, 0.8398, 0.5, 0.8398, 1.0, 0.8359, 1.0, 0.8359, 0.5, 0.8359, 0.5, 0.8359, 1.0, 0.832, 1.0, 0.832, 0.5, 0.832, 0.5, 0.832, 1.0, 0.8281, 1.0, 0.8281, 0.5, 0.8281, 0.5, 0.8281, 1.0, 0.8242, 1.0, 0.8242, 0.5, 0.8242, 0.5, 0.8242, 1.0, 0.8203, 1.0, 0.8203, 0.5, 0.8203, 0.5, 0.8203, 1.0, 0.8164, 1.0, 0.8164, 0.5, 0.8164, 0.5, 0.8164, 1.0, 0.8125, 1.0, 0.8125, 0.5, 0.8125, 0.5, 0.8125, 1.0, 0.8086, 1.0, 0.8086, 0.5, 0.8086, 0.5, 0.8086, 1.0, 0.8047, 1.0, 0.8047, 0.5, 0.8047, 0.5, 0.8047, 1.0, 0.8008, 1.0, 0.8008, 0.5, 0.8008, 0.5, 0.8008, 1.0, 0.7969, 1.0, 0.7969, 0.5, 0.7969, 0.5, 0.7969, 1.0, 0.793, 1.0, 0.793, 0.5, 0.793, 0.5, 0.793, 1.0, 0.7891, 1.0, 0.7891, 0.5, 0.7891, 0.5, 0.7891, 1.0, 0.7852, 1.0, 0.7852, 0.5, 0.7852, 0.5, 0.7852, 1.0, 0.7812, 1.0, 0.7812, 0.5, 0.7812, 0.5, 0.7812, 1.0, 0.7773, 1.0, 0.7773, 0.5, 0.7773, 0.5, 0.7773, 1.0, 0.7734, 1.0, 0.7734, 0.5, 0.7734, 0.5, 0.7734, 1.0, 0.7695, 1.0, 0.7695, 0.5, 0.7695, 0.5, 0.7695, 1.0, 0.7656, 1.0, 0.7656, 0.5, 0.7656, 0.5, 0.7656, 1.0, 0.7617, 1.0, 0.7617, 0.5, 0.7617, 0.5, 0.7617, 1.0, 0.7578, 1.0, 0.7578, 0.5, 0.7578, 0.5, 0.7578, 1.0, 0.7539, 1.0, 0.7539, 0.5, 0.7539, 0.5, 0.7539, 1.0, 0.75, 1.0, 0.75, 0.5, 0.75, 0.5, 0.75, 1.0, 0.7461, 1.0, 0.7461, 0.5, 0.7461, 0.5, 0.7461, 1.0, 0.7422, 1.0, 0.7422, 0.5, 0.7422, 0.5, 0.7422, 1.0, 0.7383, 1.0, 0.7383, 0.5, 0.7383, 0.5, 0.7383, 1.0, 0.7344, 1.0, 0.7344, 0.5, 0.7344, 0.5, 0.7344, 1.0, 0.7305, 1.0, 0.7305, 0.5, 0.7305, 0.5, 0.7305, 1.0, 0.7266, 1.0, 0.7266, 0.5, 0.7266, 0.5, 0.7266, 1.0, 0.7227, 1.0, 0.7227, 0.5, 0.7227, 0.5, 0.7227, 1.0, 0.7188, 1.0, 0.7188, 0.5, 0.7188, 0.5, 0.7188, 1.0, 0.7148, 1.0, 0.7148, 0.5, 0.7148, 0.5, 0.7148, 1.0, 0.7109, 1.0, 0.7109, 0.5, 0.7109, 0.5, 0.7109, 1.0, 0.707, 1.0, 0.707, 0.5, 0.707, 0.5, 0.707, 1.0, 0.7031, 1.0, 0.7031, 0.5, 0.7031, 0.5, 0.7031, 1.0, 0.6992, 1.0, 0.6992, 0.5, 0.6992, 0.5, 0.6992, 1.0, 0.6953, 1.0, 0.6953, 0.5, 0.6953, 0.5, 0.6953, 1.0, 0.6914, 1.0, 0.6914, 0.5, 0.6914, 0.5, 0.6914, 1.0, 0.6875, 1.0, 0.6875, 0.5, 0.6875, 0.5, 0.6875, 1.0, 0.6836, 1.0, 0.6836, 0.5, 0.6836, 0.5, 0.6836, 1.0, 0.6797, 1.0, 0.6797, 0.5, 0.6797, 0.5, 0.6797, 1.0, 0.6758, 1.0, 0.6758, 0.5, 0.6758, 0.5, 0.6758, 1.0, 0.6719, 1.0, 0.6719, 0.5, 0.6719, 0.5, 0.6719, 1.0, 0.668, 1.0, 0.668, 0.5, 0.668, 0.5, 0.668, 1.0, 0.6641, 1.0, 0.6641, 0.5, 0.6641, 0.5, 0.6641, 1.0, 0.6602, 1.0, 0.6602, 0.5, 0.6602, 0.5, 0.6602, 1.0, 0.6562, 1.0, 0.6562, 0.5, 0.6562, 0.5, 0.6562, 1.0, 0.6523, 1.0, 0.6523, 0.5, 0.6523, 0.5, 0.6523, 1.0, 0.6484, 1.0, 0.6484, 0.5, 0.6484, 0.5, 0.6484, 1.0, 0.6445, 1.0, 0.6445, 0.5, 0.6445, 0.5, 0.6445, 1.0, 0.6406, 1.0, 0.6406, 0.5, 0.6406, 0.5, 0.6406, 1.0, 0.6367, 1.0, 0.6367, 0.5, 0.6367, 0.5, 0.6367, 1.0, 0.6328, 1.0, 0.6328, 0.5, 0.6328, 0.5, 0.6328, 1.0, 0.6289, 1.0, 0.6289, 0.5, 0.6289, 0.5, 0.6289, 1.0, 0.625, 1.0, 0.625, 0.5, 0.625, 0.5, 0.625, 1.0, 0.6211, 1.0, 0.6211, 0.5, 0.6211, 0.5, 0.6211, 1.0, 0.6172, 1.0, 0.6172, 0.5, 0.6172, 0.5, 0.6172, 1.0, 0.6133, 1.0, 0.6133, 0.5, 0.6133, 0.5, 0.6133, 1.0, 0.6094, 1.0, 0.6094, 0.5, 0.6094, 0.5, 0.6094, 1.0, 0.6055, 1.0, 0.6055, 0.5, 0.6055, 0.5, 0.6055, 1.0, 0.6016, 1.0, 0.6016, 0.5, 0.6016, 0.5, 0.6016, 1.0, 0.5977, 1.0, 0.5977, 0.5, 0.5977, 0.5, 0.5977, 1.0, 0.5938, 1.0, 0.5938, 0.5, 0.5938, 0.5, 0.5938, 1.0, 0.5898, 1.0, 0.5898, 0.5, 0.5898, 0.5, 0.5898, 1.0, 0.5859, 1.0, 0.5859, 0.5, 0.5859, 0.5, 0.5859, 1.0, 0.582, 1.0, 0.582, 0.5, 0.582, 0.5, 0.582, 1.0, 0.5781, 1.0, 0.5781, 0.5, 0.5781, 0.5, 0.5781, 1.0, 0.5742, 1.0, 0.5742, 0.5, 0.5742, 0.5, 0.5742, 1.0, 0.5703, 1.0, 0.5703, 0.5, 0.5703, 0.5, 0.5703, 1.0, 0.5664, 1.0, 0.5664, 0.5, 0.5664, 0.5, 0.5664, 1.0, 0.5625, 1.0, 0.5625, 0.5, 0.5625, 0.5, 0.5625, 1.0, 0.5586, 1.0, 0.5586, 0.5, 0.5586, 0.5, 0.5586, 1.0, 0.5547, 1.0, 0.5547, 0.5, 0.5547, 0.5, 0.5547, 1.0, 0.5508, 1.0, 0.5508, 0.5, 0.5508, 0.5, 0.5508, 1.0, 0.5469, 1.0, 0.5469, 0.5, 0.5469, 0.5, 0.5469, 1.0, 0.543, 1.0, 0.543, 0.5, 0.543, 0.5, 0.543, 1.0, 0.5391, 1.0, 0.5391, 0.5, 0.5391, 0.5, 0.5391, 1.0, 0.5352, 1.0, 0.5352, 0.5, 0.5352, 0.5, 0.5352, 1.0, 0.5312, 1.0, 0.5312, 0.5, 0.5312, 0.5, 0.5312, 1.0, 0.5273, 1.0, 0.5273, 0.5, 0.5273, 0.5, 0.5273, 1.0, 0.5234, 1.0, 0.5234, 0.5, 0.5234, 0.5, 0.5234, 1.0, 0.5195, 1.0, 0.5195, 0.5, 0.5195, 0.5, 0.5195, 1.0, 0.5156, 1.0, 0.5156, 0.5, 0.5156, 0.5, 0.5156, 1.0, 0.5117, 1.0, 0.5117, 0.5, 0.5117, 0.5, 0.5117, 1.0, 0.5078, 1.0, 0.5078, 0.5, 0.5078, 0.5, 0.5078, 1.0, 0.5039, 1.0, 0.5039, 0.5, 0.5039, 0.5, 0.5039, 1.0, 0.5, 1.0, 0.5, 0.5, 0.5, 0.5, 0.5, 1.0, 0.4961, 1.0, 0.4961, 0.5, 0.4961, 0.5, 0.4961, 1.0, 0.4922, 1.0, 0.4922, 0.5, 0.4922, 0.5, 0.4922, 1.0, 0.4883, 1.0, 0.4883, 0.5, 0.4883, 0.5, 0.4883, 1.0, 0.4844, 1.0, 0.4844, 0.5, 0.4844, 0.5, 0.4844, 1.0, 0.4805, 1.0, 0.4805, 0.5, 0.4805, 0.5, 0.4805, 1.0, 0.4766, 1.0, 0.4766, 0.5, 0.4766, 0.5, 0.4766, 1.0, 0.4727, 1.0, 0.4727, 0.5, 0.4727, 0.5, 0.4727, 1.0, 0.4688, 1.0, 0.4688, 0.5, 0.4688, 0.5, 0.4688, 1.0, 0.4648, 1.0, 0.4648, 0.5, 0.4648, 0.5, 0.4648, 1.0, 0.4609, 1.0, 0.4609, 0.5, 0.4609, 0.5, 0.4609, 1.0, 0.457, 1.0, 0.457, 0.5, 0.457, 0.5, 0.457, 1.0, 0.4531, 1.0, 0.4531, 0.5, 0.4531, 0.5, 0.4531, 1.0, 0.4492, 1.0, 0.4492, 0.5, 0.4492, 0.5, 0.4492, 1.0, 0.4453, 1.0, 0.4453, 0.5, 0.4453, 0.5, 0.4453, 1.0, 0.4414, 1.0, 0.4414, 0.5, 0.4414, 0.5, 0.4414, 1.0, 0.4375, 1.0, 0.4375, 0.5, 0.4375, 0.5, 0.4375, 1.0, 0.4336, 1.0, 0.4336, 0.5, 0.4336, 0.5, 0.4336, 1.0, 0.4297, 1.0, 0.4297, 0.5, 0.4297, 0.5, 0.4297, 1.0, 0.4258, 1.0, 0.4258, 0.5, 0.4258, 0.5, 0.4258, 1.0, 0.4219, 1.0, 0.4219, 0.5, 0.4219, 0.5, 0.4219, 1.0, 0.418, 1.0, 0.418, 0.5, 0.418, 0.5, 0.418, 1.0, 0.4141, 1.0, 0.4141, 0.5, 0.4141, 0.5, 0.4141, 1.0, 0.4102, 1.0, 0.4102, 0.5, 0.4102, 0.5, 0.4102, 1.0, 0.4062, 1.0, 0.4062, 0.5, 0.4062, 0.5, 0.4062, 1.0, 0.4023, 1.0, 0.4023, 0.5, 0.4023, 0.5, 0.4023, 1.0, 0.3984, 1.0, 0.3984, 0.5, 0.3984, 0.5, 0.3984, 1.0, 0.3945, 1.0, 0.3945, 0.5, 0.3945, 0.5, 0.3945, 1.0, 0.3906, 1.0, 0.3906, 0.5, 0.3906, 0.5, 0.3906, 1.0, 0.3867, 1.0, 0.3867, 0.5, 0.3867, 0.5, 0.3867, 1.0, 0.3828, 1.0, 0.3828, 0.5, 0.3828, 0.5, 0.3828, 1.0, 0.3789, 1.0, 0.3789, 0.5, 0.3789, 0.5, 0.3789, 1.0, 0.375, 1.0, 0.375, 0.5, 0.375, 0.5, 0.375, 1.0, 0.3711, 1.0, 0.3711, 0.5, 0.3711, 0.5, 0.3711, 1.0, 0.3672, 1.0, 0.3672, 0.5, 0.3672, 0.5, 0.3672, 1.0, 0.3633, 1.0, 0.3633, 0.5, 0.3633, 0.5, 0.3633, 1.0, 0.3594, 1.0, 0.3594, 0.5, 0.3594, 0.5, 0.3594, 1.0, 0.3555, 1.0, 0.3555, 0.5, 0.3555, 0.5, 0.3555, 1.0, 0.3516, 1.0, 0.3516, 0.5, 0.3516, 0.5, 0.3516, 1.0, 0.3477, 1.0, 0.3477, 0.5, 0.3477, 0.5, 0.3477, 1.0, 0.3438, 1.0, 0.3438, 0.5, 0.3438, 0.5, 0.3438, 1.0, 0.3398, 1.0, 0.3398, 0.5, 0.3398, 0.5, 0.3398, 1.0, 0.3359, 1.0, 0.3359, 0.5, 0.3359, 0.5, 0.3359, 1.0, 0.332, 1.0, 0.332, 0.5, 0.332, 0.5, 0.332, 1.0, 0.3281, 1.0, 0.3281, 0.5, 0.3281, 0.5, 0.3281, 1.0, 0.3242, 1.0, 0.3242, 0.5, 0.3242, 0.5, 0.3242, 1.0, 0.3203, 1.0, 0.3203, 0.5, 0.3203, 0.5, 0.3203, 1.0, 0.3164, 1.0, 0.3164, 0.5, 0.3164, 0.5, 0.3164, 1.0, 0.3125, 1.0, 0.3125, 0.5, 0.3125, 0.5, 0.3125, 1.0, 0.3086, 1.0, 0.3086, 0.5, 0.3086, 0.5, 0.3086, 1.0, 0.3047, 1.0, 0.3047, 0.5, 0.3047, 0.5, 0.3047, 1.0, 0.3008, 1.0, 0.3008, 0.5, 0.3008, 0.5, 0.3008, 1.0, 0.2969, 1.0, 0.2969, 0.5, 0.2969, 0.5, 0.2969, 1.0, 0.293, 1.0, 0.293, 0.5, 0.293, 0.5, 0.293, 1.0, 0.2891, 1.0, 0.2891, 0.5, 0.2891, 0.5, 0.2891, 1.0, 0.2852, 1.0, 0.2852, 0.5, 0.2852, 0.5, 0.2852, 1.0, 0.2812, 1.0, 0.2812, 0.5, 0.2812, 0.5, 0.2812, 1.0, 0.2773, 1.0, 0.2773, 0.5, 0.2773, 0.5, 0.2773, 1.0, 0.2734, 1.0, 0.2734, 0.5, 0.2734, 0.5, 0.2734, 1.0, 0.2695, 1.0, 0.2695, 0.5, 0.2695, 0.5, 0.2695, 1.0, 0.2656, 1.0, 0.2656, 0.5, 0.2656, 0.5, 0.2656, 1.0, 0.2617, 1.0, 0.2617, 0.5, 0.2617, 0.5, 0.2617, 1.0, 0.2578, 1.0, 0.2578, 0.5, 0.2578, 0.5, 0.2578, 1.0, 0.2539, 1.0, 0.2539, 0.5, 0.2539, 0.5, 0.2539, 1.0, 0.25, 1.0, 0.25, 0.5, 0.25, 0.5, 0.25, 1.0, 0.2461, 1.0, 0.2461, 0.5, 0.2461, 0.5, 0.2461, 1.0, 0.2422, 1.0, 0.2422, 0.5, 0.2422, 0.5, 0.2422, 1.0, 0.2383, 1.0, 0.2383, 0.5, 0.2383, 0.5, 0.2383, 1.0, 0.2344, 1.0, 0.2344, 0.5, 0.2344, 0.5, 0.2344, 1.0, 0.2305, 1.0, 0.2305, 0.5, 0.2305, 0.5, 0.2305, 1.0, 0.2266, 1.0, 0.2266, 0.5, 0.2266, 0.5, 0.2266, 1.0, 0.2227, 1.0, 0.2227, 0.5, 0.2227, 0.5, 0.2227, 1.0, 0.2188, 1.0, 0.2188, 0.5, 0.2188, 0.5, 0.2188, 1.0, 0.2148, 1.0, 0.2148, 0.5, 0.2148, 0.5, 0.2148, 1.0, 0.2109, 1.0, 0.2109, 0.5, 0.2109, 0.5, 0.2109, 1.0, 0.207, 1.0, 0.207, 0.5, 0.207, 0.5, 0.207, 1.0, 0.2031, 1.0, 0.2031, 0.5, 0.2031, 0.5, 0.2031, 1.0, 0.1992, 1.0, 0.1992, 0.5, 0.1992, 0.5, 0.1992, 1.0, 0.1953, 1.0, 0.1953, 0.5, 0.1953, 0.5, 0.1953, 1.0, 0.1914, 1.0, 0.1914, 0.5, 0.1914, 0.5, 0.1914, 1.0, 0.1875, 1.0, 0.1875, 0.5, 0.1875, 0.5, 0.1875, 1.0, 0.1836, 1.0, 0.1836, 0.5, 0.1836, 0.5, 0.1836, 1.0, 0.1797, 1.0, 0.1797, 0.5, 0.1797, 0.5, 0.1797, 1.0, 0.1758, 1.0, 0.1758, 0.5, 0.1758, 0.5, 0.1758, 1.0, 0.1719, 1.0, 0.1719, 0.5, 0.1719, 0.5, 0.1719, 1.0, 0.168, 1.0, 0.168, 0.5, 0.168, 0.5, 0.168, 1.0, 0.1641, 1.0, 0.1641, 0.5, 0.1641, 0.5, 0.1641, 1.0, 0.1602, 1.0, 0.1602, 0.5, 0.1602, 0.5, 0.1602, 1.0, 0.1562, 1.0, 0.1562, 0.5, 0.1562, 0.5, 0.1562, 1.0, 0.1523, 1.0, 0.1523, 0.5, 0.1523, 0.5, 0.1523, 1.0, 0.1484, 1.0, 0.1484, 0.5, 0.1484, 0.5, 0.1484, 1.0, 0.1445, 1.0, 0.1445, 0.5, 0.1445, 0.5, 0.1445, 1.0, 0.1406, 1.0, 0.1406, 0.5, 0.1406, 0.5, 0.1406, 1.0, 0.1367, 1.0, 0.1367, 0.5, 0.1367, 0.5, 0.1367, 1.0, 0.1328, 1.0, 0.1328, 0.5, 0.1328, 0.5, 0.1328, 1.0, 0.1289, 1.0, 0.1289, 0.5, 0.1289, 0.5, 0.1289, 1.0, 0.125, 1.0, 0.125, 0.5, 0.125, 0.5, 0.125, 1.0, 0.1211, 1.0, 0.1211, 0.5, 0.1211, 0.5, 0.1211, 1.0, 0.1172, 1.0, 0.1172, 0.5, 0.1172, 0.5, 0.1172, 1.0, 0.1133, 1.0, 0.1133, 0.5, 0.1133, 0.5, 0.1133, 1.0, 0.1094, 1.0, 0.1094, 0.5, 0.1094, 0.5, 0.1094, 1.0, 0.1055, 1.0, 0.1055, 0.5, 0.1055, 0.5, 0.1055, 1.0, 0.1016, 1.0, 0.1016, 0.5, 0.1016, 0.5, 0.1016, 1.0, 0.09766, 1.0, 0.09766, 0.5, 0.09766, 0.5, 0.09766, 1.0, 0.09375, 1.0, 0.09375, 0.5, 0.09375, 0.5, 0.09375, 1.0, 0.08984, 1.0, 0.08984, 0.5, 0.08984, 0.5, 0.08984, 1.0, 0.08594, 1.0, 0.08594, 0.5, 0.08594, 0.5, 0.08594, 1.0, 0.08203, 1.0, 0.08203, 0.5, 0.08203, 0.5, 0.08203, 1.0, 0.07812, 1.0, 0.07812, 0.5, 0.07812, 0.5, 0.07812, 1.0, 0.07422, 1.0, 0.07422, 0.5, 0.07422, 0.5, 0.07422, 1.0, 0.07031, 1.0, 0.07031, 0.5, 0.07031, 0.5, 0.07031, 1.0, 0.06641, 1.0, 0.06641, 0.5, 0.06641, 0.5, 0.06641, 1.0, 0.0625, 1.0, 0.0625, 0.5, 0.0625, 0.5, 0.0625, 1.0, 0.05859, 1.0, 0.05859, 0.5, 0.05859, 0.5, 0.05859, 1.0, 0.05469, 1.0, 0.05469, 0.5, 0.05469, 0.5, 0.05469, 1.0, 0.05078, 1.0, 0.05078, 0.5, 0.05078, 0.5, 0.05078, 1.0, 0.04688, 1.0, 0.04688, 0.5, 0.04688, 0.5, 0.04688, 1.0, 0.04297, 1.0, 0.04297, 0.5, 0.04297, 0.5, 0.04297, 1.0, 0.03906, 1.0, 0.03906, 0.5, 0.03906, 0.5, 0.03906, 1.0, 0.03516, 1.0, 0.03516, 0.5, 0.03516, 0.5, 0.03516, 1.0, 0.03125, 1.0, 0.03125, 0.5, 0.03125, 0.5, 0.03125, 1.0, 0.02734, 1.0, 0.02734, 0.5, 0.02734, 0.5, 0.02734, 1.0, 0.02344, 1.0, 0.02344, 0.5, 0.02344, 0.5, 0.02344, 1.0, 0.01953, 1.0, 0.01953, 0.5, 0.01953, 0.5, 0.01953, 1.0, 0.01562, 1.0, 0.01562, 0.5, 0.01562, 0.5, 0.01562, 1.0, 0.01172, 1.0, 0.01172, 0.5, 0.01172, 0.5, 0.01172, 1.0, 0.007812, 1.0, 0.007812, 0.5, 0.2559, 0.4899, 0.25, 0.49, 0.2441, 0.4899, 0.2382, 0.4897, 0.2323, 0.4893, 0.2265, 0.4888, 0.2206, 0.4882, 0.2148, 0.4874, 0.209, 0.4865, 0.2032, 0.4854, 0.1974, 0.4842, 0.1917, 0.4828, 0.186, 0.4813, 0.1803, 0.4797, 0.1747, 0.4779, 0.1691, 0.476, 0.1636, 0.4739, 0.1582, 0.4717, 0.1527, 0.4694, 0.1474, 0.467, 0.1421, 0.4644, 0.1369, 0.4617, 0.1317, 0.4588, 0.1266, 0.4559, 0.1216, 0.4528, 0.1167, 0.4496, 0.1118, 0.4462, 0.107, 0.4428, 0.1023, 0.4392, 0.09775, 0.4355, 0.09324, 0.4317, 0.08883, 0.4278, 0.08451, 0.4238, 0.08029, 0.4197, 0.07618, 0.4155, 0.07217, 0.4112, 0.06827, 0.4068, 0.06448, 0.4023, 0.0608, 0.3977, 0.05723, 0.393, 0.05378, 0.3882, 0.05045, 0.3833, 0.04724, 0.3784, 0.04415, 0.3734, 0.04118, 0.3683, 0.03834, 0.3631, 0.03563, 0.3579, 0.03304, 0.3526, 0.03059, 0.3473, 0.02827, 0.3418, 0.02608, 0.3364, 0.02403, 0.3309, 0.02211, 0.3253, 0.02033, 0.3197, 0.01869, 0.314, 0.01719, 0.3083, 0.01583, 0.3026, 0.01461, 0.2968, 0.01353, 0.291, 0.0126, 0.2852, 0.0118, 0.2794, 0.01116, 0.2735, 0.01065, 0.2677, 0.01029, 0.2618, 0.01007, 0.2559, 0.01, 0.25, 0.01007, 0.2441, 0.01029, 0.2382, 0.01065, 0.2323, 0.01116, 0.2265, 0.0118, 0.2206, 0.0126, 0.2148, 0.01353, 0.209, 0.01461, 0.2032, 0.01583, 0.1974, 0.01719, 0.1917, 0.01869, 0.186, 0.02033, 0.1803, 0.02211, 0.1747, 0.02403, 0.1691, 0.02608, 0.1636, 0.02827, 0.1582, 0.03059, 0.1527, 0.03304, 0.1474, 0.03563, 0.1421, 0.03834, 0.1369, 0.04118, 0.1317, 0.04415, 0.1266, 0.04724, 0.1216, 0.05045, 0.1167, 0.05378, 0.1118, 0.05723, 0.107, 0.0608, 0.1023, 0.06448, 0.09775, 0.06827, 0.09324, 0.07217, 0.08883, 0.07618, 0.08451, 0.08029, 0.08029, 0.08451, 0.07618, 0.08883, 0.07217, 0.09324, 0.06827, 0.09775, 0.06448, 0.1023, 0.0608, 0.107, 0.05723, 0.1118, 0.05378, 0.1167, 0.05045, 0.1216, 0.04724, 0.1266, 0.04415, 0.1317, 0.04118, 0.1369, 0.03834, 0.1421, 0.03563, 0.1474, 0.03304, 0.1527, 0.03059, 0.1582, 0.02827, 0.1636, 0.02608, 0.1691, 0.02403, 0.1747, 0.02211, 0.1803, 0.02033, 0.186, 0.01869, 0.1917, 0.01719, 0.1974, 0.01583, 0.2032, 0.01461, 0.209, 0.01353, 0.2148, 0.0126, 0.2206, 0.0118, 0.2265, 0.01116, 0.2323, 0.01065, 0.2382, 0.01029, 0.2441, 0.01007, 0.25, 0.01, 0.2559, 0.01007, 0.2618, 0.01029, 0.2677, 0.01065, 0.2735, 0.01116, 0.2794, 0.0118, 0.2852, 0.0126, 0.291, 0.01353, 0.2968, 0.01461, 0.3026, 0.01583, 0.3083, 0.01719, 0.314, 0.01869, 0.3197, 0.02033, 0.3253, 0.02211, 0.3309, 0.02403, 0.3364, 0.02608, 0.3418, 0.02827, 0.3473, 0.03059, 0.3526, 0.03304, 0.3579, 0.03563, 0.3631, 0.03834, 0.3683, 0.04118, 0.3734, 0.04415, 0.3784, 0.04724, 0.3833, 0.05045, 0.3882, 0.05378, 0.393, 0.05723, 0.3977, 0.0608, 0.4023, 0.06448, 0.4068, 0.06827, 0.4112, 0.07217, 0.4155, 0.07618, 0.4197, 0.08029, 0.4238, 0.08451, 0.4278, 0.08883, 0.4317, 0.09324, 0.4355, 0.09775, 0.4392, 0.1023, 0.4428, 0.107, 0.4462, 0.1118, 0.4496, 0.1167, 0.4528, 0.1216, 0.4559, 0.1266, 0.4588, 0.1317, 0.4617, 0.1369, 0.4644, 0.1421, 0.467, 0.1474, 0.4694, 0.1527, 0.4717, 0.1582, 0.4739, 0.1636, 0.476, 0.1691, 0.4779, 0.1747, 0.4797, 0.1803, 0.4813, 0.186, 0.4828, 0.1917, 0.4842, 0.1974, 0.4854, 0.2032, 0.4865, 0.209, 0.4874, 0.2148, 0.4882, 0.2206, 0.4888, 0.2265, 0.4893, 0.2323, 0.4897, 0.2382, 0.4899, 0.2441, 0.49, 0.25, 0.4899, 0.2559, 0.4897, 0.2618, 0.4893, 0.2677, 0.4888, 0.2735, 0.4882, 0.2794, 0.4874, 0.2852, 0.4865, 0.291, 0.4854, 0.2968, 0.4842, 0.3026, 0.4828, 0.3083, 0.4813, 0.314, 0.4797, 0.3197, 0.4779, 0.3253, 0.476, 0.3309, 0.4739, 0.3364, 0.4717, 0.3418, 0.4694, 0.3473, 0.467, 0.3526, 0.4644, 0.3579, 0.4617, 0.3631, 0.4588, 0.3683, 0.4559, 0.3734, 0.4528, 0.3784, 0.4496, 0.3833, 0.4462, 0.3882, 0.4428, 0.393, 0.4392, 0.3977, 0.4355, 0.4023, 0.4317, 0.4068, 0.4278, 0.4112, 0.4238, 0.4155, 0.4197, 0.4197, 0.4155, 0.4238, 0.4112, 0.4278, 0.4068, 0.4317, 0.4023, 0.4355, 0.3977, 0.4392, 0.393, 0.4428, 0.3882, 0.4462, 0.3833, 0.4496, 0.3784, 0.4528, 0.3734, 0.4559, 0.3683, 0.4588, 0.3631, 0.4617, 0.3579, 0.4644, 0.3526, 0.467, 0.3473, 0.4694, 0.3418, 0.4717, 0.3364, 0.4739, 0.3309, 0.476, 0.3253, 0.4779, 0.3197, 0.4797, 0.314, 0.4813, 0.3083, 0.4828, 0.3026, 0.4842, 0.2968, 0.4854, 0.291, 0.4865, 0.2852, 0.4874, 0.2794, 0.4882, 0.2735, 0.4888, 0.2677, 0.4893, 0.2618, 0.4897, 0.007812, 0.5, 0.007812, 1.0, 0.003906, 1.0, 0.003906, 0.5, 0.003906, 0.5, 0.003906, 1.0, 0.0, 1.0, 0.0, 0.5, 0.75, 0.49, 0.7559, 0.4899, 0.7618, 0.4897, 0.7677, 0.4893, 0.7735, 0.4888, 0.7794, 0.4882, 0.7852, 0.4874, 0.791, 0.4865, 0.7968, 0.4854, 0.8026, 0.4842, 0.8083, 0.4828, 0.814, 0.4813, 0.8197, 0.4797, 0.8253, 0.4779, 0.8309, 0.476, 0.8364, 0.4739, 0.8418, 0.4717, 0.8473, 0.4694, 0.8526, 0.467, 0.8579, 0.4644, 0.8631, 0.4617, 0.8683, 0.4588, 0.8734, 0.4559, 0.8784, 0.4528, 0.8833, 0.4496, 0.8882, 0.4462, 0.893, 0.4428, 0.8977, 0.4392, 0.9023, 0.4355, 0.9068, 0.4317, 0.9112, 0.4278, 0.9155, 0.4238, 0.9197, 0.4197, 0.9238, 0.4155, 0.9278, 0.4112, 0.9317, 0.4068, 0.9355, 0.4023, 0.9392, 0.3977, 0.9428, 0.393, 0.9462, 0.3882, 0.9496, 0.3833, 0.9528, 0.3784, 0.9559, 0.3734, 0.9588, 0.3683, 0.9617, 0.3631, 0.9644, 0.3579, 0.967, 0.3526, 0.9694, 0.3473, 0.9717, 0.3418, 0.9739, 0.3364, 0.976, 0.3309, 0.9779, 0.3253, 0.9797, 0.3197, 0.9813, 0.314, 0.9828, 0.3083, 0.9842, 0.3026, 0.9854, 0.2968, 0.9865, 0.291, 0.9874, 0.2852, 0.9882, 0.2794, 0.9888, 0.2735, 0.9893, 0.2677, 0.9897, 0.2618, 0.9899, 0.2559, 0.99, 0.25, 0.9899, 0.2441, 0.9897, 0.2382, 0.9893, 0.2323, 0.9888, 0.2265, 0.9882, 0.2206, 0.9874, 0.2148, 0.9865, 0.209, 0.9854, 0.2032, 0.9842, 0.1974, 0.9828, 0.1917, 0.9813, 0.186, 0.9797, 0.1803, 0.9779, 0.1747, 0.976, 0.1691, 0.9739, 0.1636, 0.9717, 0.1582, 0.9694, 0.1527, 0.967, 0.1474, 0.9644, 0.1421, 0.9617, 0.1369, 0.9588, 0.1317, 0.9559, 0.1266, 0.9528, 0.1216, 0.9496, 0.1167, 0.9462, 0.1118, 0.9428, 0.107, 0.9392, 0.1023, 0.9355, 0.09775, 0.9317, 0.09324, 0.9278, 0.08883, 0.9238, 0.08451, 0.9197, 0.08029, 0.9155, 0.07618, 0.9112, 0.07217, 0.9068, 0.06827, 0.9023, 0.06448, 0.8977, 0.0608, 0.893, 0.05723, 0.8882, 0.05378, 0.8833, 0.05045, 0.8784, 0.04724, 0.8734, 0.04415, 0.8683, 0.04118, 0.8631, 0.03834, 0.8579, 0.03563, 0.8526, 0.03304, 0.8473, 0.03059, 0.8418, 0.02827, 0.8364, 0.02608, 0.8309, 0.02403, 0.8253, 0.02211, 0.8197, 0.02033, 0.814, 0.01869, 0.8083, 0.01719, 0.8026, 0.01583, 0.7968, 0.01461, 0.791, 0.01353, 0.7852, 0.0126, 0.7794, 0.0118, 0.7735, 0.01116, 0.7677, 0.01065, 0.7618, 0.01029, 0.7559, 0.01007, 0.75, 0.01, 0.7441, 0.01007, 0.7382, 0.01029, 0.7323, 0.01065, 0.7265, 0.01116, 0.7206, 0.0118, 0.7148, 0.0126, 0.709, 0.01353, 0.7032, 0.01461, 0.6974, 0.01583, 0.6917, 0.01719, 0.686, 0.01869, 0.6803, 0.02033, 0.6747, 0.02211, 0.6691, 0.02403, 0.6636, 0.02608, 0.6582, 0.02827, 0.6527, 0.03059, 0.6474, 0.03304, 0.6421, 0.03563, 0.6369, 0.03834, 0.6317, 0.04118, 0.6266, 0.04415, 0.6216, 0.04724, 0.6167, 0.05045, 0.6118, 0.05378, 0.607, 0.05723, 0.6023, 0.0608, 0.5977, 0.06448, 0.5932, 0.06827, 0.5888, 0.07217, 0.5845, 0.07618, 0.5803, 0.08029, 0.5762, 0.08451, 0.5722, 0.08883, 0.5683, 0.09324, 0.5645, 0.09775, 0.5608, 0.1023, 0.5572, 0.107, 0.5538, 0.1118, 0.5504, 0.1167, 0.5472, 0.1216, 0.5441, 0.1266, 0.5412, 0.1317, 0.5383, 0.1369, 0.5356, 0.1421, 0.533, 0.1474, 0.5306, 0.1527, 0.5283, 0.1582, 0.5261, 0.1636, 0.524, 0.1691, 0.5221, 0.1747, 0.5203, 0.1803, 0.5187, 0.186, 0.5172, 0.1917, 0.5158, 0.1974, 0.5146, 0.2032, 0.5135, 0.209, 0.5126, 0.2148, 0.5118, 0.2206, 0.5112, 0.2265, 0.5107, 0.2323, 0.5103, 0.2382, 0.5101, 0.2441, 0.51, 0.25, 0.5101, 0.2559, 0.5103, 0.2618, 0.5107, 0.2677, 0.5112, 0.2735, 0.5118, 0.2794, 0.5126, 0.2852, 0.5135, 0.291, 0.5146, 0.2968, 0.5158, 0.3026, 0.5172, 0.3083, 0.5187, 0.314, 0.5203, 0.3197, 0.5221, 0.3253, 0.524, 0.3309, 0.5261, 0.3364, 0.5283, 0.3418, 0.5306, 0.3473, 0.533, 0.3526, 0.5356, 0.3579, 0.5383, 0.3631, 0.5412, 0.3683, 0.5441, 0.3734, 0.5472, 0.3784, 0.5504, 0.3833, 0.5538, 0.3882, 0.5572, 0.393, 0.5608, 0.3977, 0.5645, 0.4023, 0.5683, 0.4068, 0.5722, 0.4112, 0.5762, 0.4155, 0.5803, 0.4197, 0.5845, 0.4238, 0.5888, 0.4278, 0.5932, 0.4317, 0.5977, 0.4355, 0.6023, 0.4392, 0.607, 0.4428, 0.6118, 0.4462, 0.6167, 0.4496, 0.6216, 0.4528, 0.6266, 0.4559, 0.6317, 0.4588, 0.6369, 0.4617, 0.6421, 0.4644, 0.6474, 0.467, 0.6527, 0.4694, 0.6582, 0.4717, 0.6636, 0.4739, 0.6691, 0.476, 0.6747, 0.4779, 0.6803, 0.4797, 0.686, 0.4813, 0.6917, 0.4828, 0.6974, 0.4842, 0.7032, 0.4854, 0.709, 0.4865, 0.7148, 0.4874, 0.7206, 0.4882, 0.7265, 0.4888, 0.7323, 0.4893, 0.7382, 0.4897, 0.7441, 0.4899])
me_cylinder.materials.append(mat_material_001)
me_cylinder.update()

# ---- objects
ob_dielectric = bpy.data.objects.new('dielectric', me_cube)
ob_ground = bpy.data.objects.new('ground', me_cube_001)
ob_camera = bpy.data.objects.new('Camera', cam_camera_001)
ob_msl = bpy.data.objects.new('msl', me_cube_002)
ob_hrr = bpy.data.objects.new('hrr', me_torus)
ob_coax = bpy.data.objects.new('coax', me_cylinder_002)
ob_port_board = bpy.data.objects.new('port board', me_cube_003)
ob_port_pin1 = bpy.data.objects.new('port pin1', me_cube_004)
ob_port_pin2 = bpy.data.objects.new('port pin2', me_cube_005)
ob_electromagnet = bpy.data.objects.new('electromagnet', me_cylinder_003)
ob_py = bpy.data.objects.new('Py', me_cube_006)
ob_yig = bpy.data.objects.new('YIG', me_cube_007)
ob_point = bpy.data.objects.new('Point', light_point)
ob_point_001 = bpy.data.objects.new('Point.001', light_point_001)
ob_area = bpy.data.objects.new('Area', light_area)
ob_area_001 = bpy.data.objects.new('Area.001', light_area_001)
ob_area_002 = bpy.data.objects.new('Area.002', light_area_002)
ob_area_003 = bpy.data.objects.new('Area.003', light_area_004)
ob_electromagnet_2 = bpy.data.objects.new('electromagnet 2', me_cylinder)
ob_spot = bpy.data.objects.new('Spot', light_spot_001)

# ---- transforms, parenting, visibility, modifiers, constraints
ob_dielectric.location = (0.0, 0.0, 0.0)
ob_dielectric.lock_rotations_4d = False
ob_dielectric.empty_display_type = 'ARROWS'
ob_dielectric.lineart.crease_threshold = 0.0
ob_ground.location = (0.0, 0.0, 0.0)
ob_ground.lock_rotations_4d = False
ob_ground.empty_display_type = 'ARROWS'
ob_ground.lineart.crease_threshold = 0.0
ob_camera.location = (-0.05094, -0.04765, 0.03102)
ob_camera.rotation_euler = (1.139, 4.607e-06, -0.8047)
ob_camera.scale = (1.0, 1.0, 1.0)
ob_msl.location = (0.0, 0.0, 0.0)
ob_hrr.location = (0.0, -0.004444, 0.00032)
ob_hrr.scale = (1.0, 1.0, 0.06736)
ob_coax.location = (-0.01739, -2.713e-06, -6.105e-06)
ob_coax.rotation_euler = (0.0, -1.571, 0.0)
ob_coax.scale = (1.0, 1.0, 1.0)
_m = ob_coax.modifiers.new('Subdivision', 'SUBSURF')
_m.render_levels = 3
_m = ob_coax.modifiers.new('Mirror', 'MIRROR')
_m.mirror_object = ob_dielectric
ob_port_board.location = (-0.0153, 0.0, 0.0)
ob_port_board.scale = (2.978, -2.522, -3.062)
_m = ob_port_board.modifiers.new('Mirror', 'MIRROR')
_m.mirror_object = ob_dielectric
_m = ob_port_board.modifiers.new('Bevel', 'BEVEL')
_m.segments = 4
ob_port_pin1.location = (-0.01387, 0.0, 0.0003973)
ob_port_pin1.rotation_euler = (1.571, 1.571, 0.0)
ob_port_pin1.scale = (0.5, 1.46, 0.5517)
_m = ob_port_pin1.modifiers.new('Mirror', 'MIRROR')
_m.use_axis = (False, False, True)
_m.mirror_object = ob_dielectric
_m = ob_port_pin1.modifiers.new('Mirror.001', 'MIRROR')
_m.mirror_object = ob_dielectric
ob_port_pin2.location = (-0.01375, -0.001676, 0.0003973)
ob_port_pin2.rotation_euler = (1.571, 1.571, 0.0)
ob_port_pin2.scale = (0.5, 1.32, 0.4903)
_m = ob_port_pin2.modifiers.new('Mirror', 'MIRROR')
_m.use_axis = (False, True, False)
_m.mirror_object = ob_msl
_m = ob_port_pin2.modifiers.new('Mirror.001', 'MIRROR')
_m.use_axis = (False, False, True)
_m.mirror_object = ob_dielectric
_m = ob_port_pin2.modifiers.new('Mirror.002', 'MIRROR')
_m.mirror_object = ob_dielectric
ob_electromagnet.location = (0.0, -0.01369, 0.0)
ob_electromagnet.rotation_euler = (1.571, 0.0, 0.0)
ob_electromagnet.scale = (1.0, 1.0, 1.0)
ob_electromagnet.hide_render = True
_m = ob_electromagnet.modifiers.new('Subdivision', 'SUBSURF')
_m.render_levels = 3
_m = ob_electromagnet.modifiers.new('Mirror', 'MIRROR')
_m.use_axis = (False, True, False)
_m.mirror_object = ob_msl
ob_py.location = (0.0, -0.002183, 0.0004044)
ob_py.scale = (1.0, 1.0, 0.006667)
ob_yig.location = (0.0, -0.006607, 0.0004044)
ob_yig.scale = (1.0, 1.0, 0.01167)
ob_point.location = (-0.008598, 0.0, 0.01238)
ob_point_001.location = (0.01056, 0.0, 0.01238)
ob_area.location = (-0.01053, -0.04175, 0.03254)
ob_area.rotation_euler = (0.8314, -0.6375, 0.08591)
ob_area.scale = (0.05062, 0.05062, 0.05062)
ob_area_001.location = (0.0, 0.0, 0.1029)
ob_area_001.scale = (0.3539, 0.3539, 0.3539)
ob_area_002.location = (-0.07976, 0.0, 0.0)
ob_area_002.rotation_euler = (1.581, 5.233, 4.69)
ob_area_002.scale = (0.09867, 0.09867, 0.09867)
ob_area_003.location = (0.0, -0.07471, 0.0)
ob_area_003.rotation_euler = (1.576, -0.06107, -0.01075)
ob_area_003.scale = (0.07953, 0.07953, 0.07953)
ob_electromagnet_2.location = (0.0, 0.01359, 0.0)
ob_electromagnet_2.rotation_euler = (1.571, 0.0, 0.0)
ob_electromagnet_2.scale = (1.0, 1.0, 1.166)
_m = ob_electromagnet_2.modifiers.new('Mirror', 'MIRROR')
_m.use_axis = (False, True, False)
_m.mirror_object = ob_msl
ob_spot.location = (-0.2955, -0.2987, -0.2936)
ob_spot.rotation_euler = (2.439, -0.7054, -1.421)
ob_spot.hide_render = True

# ---- collection membership
col_collection.objects.link(ob_dielectric)
col_collection.objects.link(ob_ground)
col_collection.objects.link(ob_camera)
col_collection.objects.link(ob_msl)
col_collection.objects.link(ob_hrr)
col_collection.objects.link(ob_coax)
col_collection.objects.link(ob_port_board)
col_collection.objects.link(ob_port_pin1)
col_collection.objects.link(ob_port_pin2)
col_collection.objects.link(ob_electromagnet)
col_collection.objects.link(ob_py)
col_collection.objects.link(ob_yig)
col_collection.objects.link(ob_point)
col_collection.objects.link(ob_point_001)
col_collection.objects.link(ob_area)
col_collection.objects.link(ob_area_001)
col_collection.objects.link(ob_area_002)
col_collection.objects.link(ob_area_003)
col_collection.objects.link(ob_electromagnet_2)
col_collection.objects.link(ob_spot)

# ---- scene / render settings (as saved in the file)
scene.camera = ob_camera
scene.frame_start = 1; scene.frame_end = 250; scene.frame_set(1)
scene.render.engine = 'CYCLES'
scene.render.film_transparent = True
scene.render.use_overwrite = False
scene.render.use_persistent_data = True
bpy.context.view_layer.update()
